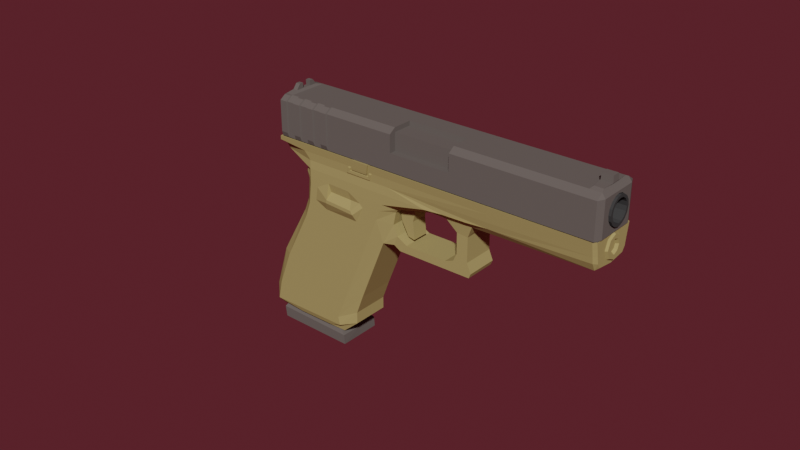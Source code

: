 # Source: glock.blend  (saved by Blender 3.4.6; exported with 4.5.12 LTS)
import bpy
from mathutils import Matrix  # noqa: F401  (used for matrix-valued properties, if any)

bpy.ops.wm.read_factory_settings(use_empty=True)
scene = bpy.context.scene
scene.name = 'Scene'

# ---- materials (node trees are filled in below, after node groups)
mat_material = bpy.data.materials.new('Material')
mat_material.alpha_threshold = 0.0
mat_material.use_transparent_shadow = False
mat_material.diffuse_color = (0.1282, 0.1121, 0.1025, 1.0)
mat_material.metallic = 0.7609
mat_material.line_color = (0.0, 0.0, 0.0, 1.0)
mat_body = bpy.data.materials.new('Body')
mat_body.alpha_threshold = 0.0
mat_body.use_transparent_shadow = False
mat_body.diffuse_color = (0.3757, 0.2952, 0.1182, 1.0)
mat_body.metallic = 0.4348
mat_body.line_color = (0.0, 0.0, 0.0, 1.0)
mat_barrel = bpy.data.materials.new('Barrel')
mat_barrel.use_transparent_shadow = False
mat_barrel.diffuse_color = (0.04696, 0.04696, 0.04696, 1.0)

# ---- material node trees

# ---- world
world_world = bpy.data.worlds.new('World'); scene.world = world_world
world_world.use_nodes = True; world_world.node_tree.nodes.clear()
_N = world_world.node_tree.nodes; _L = world_world.node_tree.links
n0 = _N.new('ShaderNodeOutputWorld'); n0.name = 'World Output'; n0.location = (403, 320)
n1 = _N.new('ShaderNodeVolumePrincipled'); n1.name = 'Principled Volume'; n1.location = (154, 150)
n1.inputs[2].default_value = 0.0
n2 = _N.new('ShaderNodeBackground'); n2.name = 'Background'; n2.location = (203, 320)
n2.inputs[0].default_value = (0.08001, 0.01477, 0.02083, 1.0)
_L.new(n1.outputs[0], n0.inputs[1])
_L.new(n2.outputs[0], n0.inputs[0])
n0.is_active_output = True
world_world.use_eevee_finite_volume = True
world_world.color = (0.05088, 0.05088, 0.05088)
world_world.use_sun_shadow = False
world_world.sun_shadow_jitter_overblur = 0.0

# ---- meshes
me_cube = bpy.data.meshes.new('Cube')
me_cube.from_pydata([(-2.413, -0.6997, -5.98), (-2.388, -0.6583, 0.1499), (-0.5459, -0.6997, -5.28), (-0.4839, -0.6583, 0.3122), (-2.305, -0.8131, -6.125), (-0.2854, -0.8131, -5.372), (-2.316, -0.8131, -6.522), (-0.1762, -0.8131, -5.695), (-2.451, -0.8131, -6.174), (-2.388, -0.5885, 0.1848), (-0.4839, -0.5885, 0.3472), (-2.388, -0.3768, 0.8155), (-0.4839, -0.3768, 0.9778), (-2.388, -0.2284, 0.8155), (-0.4839, -0.2284, 0.9778), (-2.388, -0.1542, 0.5623), (-0.4839, -0.1542, 0.7247), (-2.413, 0.7121, -5.98), (-2.388, 0.6707, 0.1499), (-2.45, 0.006203, -6.177), (-0.1825, 0.006203, -5.715), (-0.5459, 0.7121, -5.28), (-0.4839, 0.6707, 0.3122), (-2.297, 0.006203, -6.505), (-0.2807, 0.006203, -5.39), (-2.305, 0.8255, -6.125), (-0.2854, 0.8255, -5.372), (-2.316, 0.8255, -6.522), (-0.1762, 0.8255, -5.695), (-2.451, 0.8255, -6.174), (-2.388, 0.6009, 0.1848), (-0.4839, 0.6009, 0.3472), (-2.388, 0.3892, 0.8155), (-0.4839, 0.3892, 0.9778), (-2.388, 0.2408, 0.8155), (-0.4839, 0.2408, 0.9778), (-2.388, 0.1666, 0.5623), (-0.4839, 0.1666, 0.7247), (-2.388, 0.006203, 0.5623), (-0.4839, 0.006203, 0.7247), (-2.413, 0.006203, -5.98), (-2.388, 0.006203, 0.1499), (-0.5459, 0.006203, -5.28), (-0.4839, 0.006203, 0.3122), (-2.388, 0.006203, 0.1848), (-0.4839, 0.006203, 0.3472), (-4.119, -0.744, 1.745), (-4.164, -0.744, 1.56), (-3.856, -0.744, 0.3946), (-4.08, -0.9921, 1.595), (-3.772, -0.9921, 0.4295), (4.763, -0.744, 5.409), (4.888, -0.744, 5.294), (5.195, -0.744, 4.128), (4.803, -0.9921, 5.259), (5.111, -0.9921, 4.093), (-4.119, 0.7129, 1.745), (-4.164, 0.7129, 1.56), (-3.856, -0.01555, 0.3946), (-3.856, 0.7129, 0.3946), (-4.08, 0.961, 1.595), (-3.772, 0.961, 0.4295), (4.763, 0.7129, 5.409), (4.888, -0.01555, 5.294), (4.888, 0.7129, 5.294), (5.195, -0.01555, 4.128), (5.195, 0.7129, 4.128), (4.803, 0.961, 5.259), (5.111, 0.961, 4.093), (-3.836, -0.744, 0.3188), (5.151, -0.744, 4.026), (-3.836, 0.7129, 0.3188), (5.151, 0.7129, 4.026), (5.081, -0.4576, 4.563), (4.907, 0.007469, 5.22), (5.033, -0.4973, 4.745), (4.917, -0.1752, 5.184), (4.985, -0.4576, 4.926), (5.149, -0.1752, 4.306), (4.944, -0.3445, 5.081), (5.121, -0.3445, 4.409), (5.158, 0.007469, 4.27), (5.121, 0.3594, 4.409), (5.149, 0.1901, 4.306), (5.081, 0.4725, 4.563), (4.917, 0.1901, 5.184), (4.944, 0.3594, 5.081), (4.985, 0.4725, 4.926), (5.033, 0.5122, 4.745), (5.153, -0.868, 4.111), (-3.814, -0.868, 0.4121), (-3.814, 0.8369, 0.4121), (5.153, 0.8369, 4.111), (5.173, -0.868, 4.034), (-3.794, -0.868, 0.3351), (-3.794, 0.8369, 0.3351), (5.173, 0.8369, 4.034), (1.037, -0.01555, 3.872), (1.037, -0.744, 3.872), (1.077, -0.9921, 3.722), (1.385, -0.9921, 2.556), (-0.6467, -0.01555, 3.177), (-0.6467, -0.744, 3.177), (-0.6071, -0.9921, 3.028), (-0.2992, -0.9921, 1.862), (-0.4532, -0.9921, 2.445), (1.231, -0.9921, 3.139), (1.077, -0.7395, 3.722), (-0.6071, -0.7395, 3.028), (-0.4532, -0.7395, 2.445), (1.231, -0.7395, 3.139), (1.077, -0.02093, 3.722), (-0.6071, -0.02093, 3.028), (2.171, -0.02093, 4.174), (2.171, -0.7395, 4.174), (-1.675, -0.7395, 2.587), (-1.675, -0.02093, 2.587), (1.077, 0.6309, 3.722), (-0.6071, 0.6309, 3.028), (2.171, 0.6309, 4.174), (-1.675, 0.6309, 2.587), (-2.817, -0.744, 2.282), (-3.212, -0.9921, 1.953), (-2.904, -0.9921, 0.7876), (-2.995, -0.9921, 2.043), (-2.778, -0.9921, 2.132), (-2.47, -0.9921, 0.9667), (-3.685, -0.744, 1.924), (-3.646, -0.9921, 1.774), (-3.338, -0.9921, 0.6086), (-2.6, -0.744, 2.372), (-2.56, -0.9921, 2.222), (-2.253, -0.9921, 1.056), (-3.468, -0.744, 2.014), (-3.429, -0.9921, 1.864), (-3.121, -0.9921, 0.6981), (-3.251, -0.744, 2.103), (-2.687, -0.9921, 0.8771), (-3.863, -0.9921, 1.685), (-3.555, -0.9921, 0.519), (-3.034, -0.744, 2.193), (-3.902, -0.744, 1.834), (-3.914, -0.8307, 1.827), (-2.577, -1.05, 2.234), (-2.612, -0.8301, 2.367), (-3.173, -1.05, 0.8439), (-2.77, -1.05, 2.155), (-3.446, -1.05, 1.875), (-3.481, -0.8303, 2.008), (-2.304, -1.05, 1.201), (-2.805, -0.8301, 2.288), (-3.608, -1.049, 0.6666), (-2.931, -1.05, 0.9423), (-3.239, -0.83, 2.109), (-3.673, -0.8303, 1.929), (-3.88, -1.049, 1.695), (-3.204, -1.05, 1.976), (-3.365, -1.05, 0.7647), (-3.012, -1.05, 2.055), (-3.799, -1.049, 0.5877), (-3.638, -1.05, 1.796), (-2.497, -1.05, 1.122), (-2.738, -1.05, 1.022), (-4.106, -0.8307, 1.748), (-3.047, -0.83, 2.188), (-4.071, -1.049, 1.616), (-3.893, 0.7129, 1.838), (-3.896, -0.01555, 1.837), (-4.09, -0.4683, 1.836), (-4.09, 0.4372, 1.836), (-3.965, -0.4683, 1.887), (-3.96, 0.4372, 1.889), (-4.135, -0.3228, 2.006), (-4.135, 0.1388, 2.006), (-4.135, 0.2917, 2.006), (-4.01, -0.3228, 2.058), (-4.005, 0.2917, 2.06), (-4.135, -0.1699, 2.006), (-4.01, -0.1699, 2.058), (-4.005, 0.1388, 2.06), (-4.09, 0.1455, 1.836), (-4.09, -0.1766, 1.836), (-3.963, -0.1766, 1.888), (-3.961, 0.1455, 1.889), (4.721, -0.5969, 5.451), (4.463, -0.744, 5.285), (4.463, 0.7129, 5.285), (4.463, -0.01555, 5.285), (4.721, 0.5893, 5.451), (4.476, 0.5893, 5.35), (4.476, -0.5969, 5.35), (4.745, 0.1357, 5.48), (4.444, -0.1668, 5.356), (4.745, -0.1668, 5.48), (4.444, 0.1357, 5.356), (4.679, 0.1255, 5.685), (4.399, -0.1566, 5.569), (4.679, -0.1566, 5.685), (4.399, 0.1255, 5.569), (-4.119, -0.01555, 1.745), (-3.848, -0.9939, 0.3565), (-1.546, -0.9444, 1.02), (-3.823, -0.6995, 0.08034), (-3.639, -0.6527, -0.1107), (-1.413, -0.9268, 0.9847), (-3.24, -0.9939, 0.6081), (-3.005, -0.9444, 0.4177), (-1.433, -0.9939, 1.357), (-3.834, -0.9662, 0.2038), (-0.9467, -0.9268, 1.177), (-3.226, -0.9662, 0.4548), (-2.762, -0.9176, 0.217), (-1.551, -0.9176, 0.7168), (-0.8996, -0.9444, 1.286), (-1.455, -0.9444, 1.057), (-0.9007, -0.9211, 1.154), (-1.457, -0.9211, 0.9246), (-0.8083, -0.9444, 1.324), (-1.418, -0.9444, 1.071), (-0.9512, -0.9444, 1.263), (-0.812, -0.9176, 1.021), (2.571, -0.8918, 2.417), (-2.433, -0.946, -1.286), (2.608, -0.8339, 2.186), (2.524, -0.9444, 2.698), (0.9033, -0.9415, 1.418), (-0.2706, -0.946, 0.5576), (-2.611, -0.946, -0.3265), (-2.687, -0.9428, -0.05492), (-2.558, -0.946, -0.5332), (-2.316, -0.946, -0.5151), (-2.256, -0.946, -0.9847), (-1.856, -1.093, -0.5967), (-1.85, -1.093, -0.7186), (-1.064, -1.093, -0.335), (-0.9667, -1.093, -0.4304), (-0.9131, -0.946, 0.03838), (-0.7918, -0.946, -0.04134), (-2.0, -0.946, -0.09561), (-1.368, -0.946, 0.1431), (-1.229, -0.8844, -0.1249), (-1.887, -0.8844, -0.3657), (-1.856, -0.946, -1.048), (-0.8575, -0.946, -0.6672), (-0.5714, -0.946, -4.705), (-2.441, -0.946, -1.861), (-2.68, -0.946, -3.783), (-2.722, -0.946, -5.164), (-2.658, -0.946, -5.885), (-0.4437, -0.946, -4.964), (-0.5104, -0.946, -3.638), (-0.2855, -0.946, 0.2965), (-0.3073, -0.946, -0.08507), (-0.3461, -0.946, -0.7624), (-1.803, -0.8771, -5.72), (-0.8177, -0.8771, -5.316), (2.719, -0.6451, 1.985), (2.155, -0.6424, 1.739), (2.13, -0.5917, 1.29), (2.348, -0.5917, 0.4663), (2.544, -0.5917, 0.1871), (2.534, -0.5917, 0.01398), (0.477, -0.5917, -0.8344), (0.2619, -0.5917, -0.7719), (-0.0118, -0.7011, -0.9143), (-0.1492, -0.7011, -4.197), (-0.1294, -0.7011, -3.443), (-0.04349, -0.7011, -4.597), (-0.3618, -0.7011, -5.277), (-2.484, -0.7011, -6.115), (-2.996, -0.5775, -0.2502), (-2.781, -0.7011, -0.5878), (-2.888, -0.7011, -0.4193), (-2.637, -0.7011, -1.35), (-2.975, -0.7011, -3.923), (-2.943, -0.7011, -5.541), (-2.839, -0.7011, -5.882), (0.271, -0.5917, -0.4075), (0.6127, -0.5917, -0.487), (1.769, -0.5917, -0.009885), (1.977, -0.5917, 0.2071), (1.998, -0.5917, 0.5043), (1.815, -0.5917, 1.197), (1.434, -0.6424, 1.429), (0.9707, -0.5917, 1.216), (0.0866, -0.5917, 0.5253), (0.06354, -0.5917, -0.1111), (5.077, -0.9543, 4.042), (5.348, -0.7466, 3.402), (5.321, -0.7007, 3.125), (5.256, -0.8307, 3.368), (5.169, -0.8884, 4.08), (5.137, -0.9102, 3.817), (5.199, -0.8657, 3.582), (5.289, -0.7883, 3.623), (5.228, -0.836, 3.857), (5.277, -0.4252, 3.664), (5.355, -0.2912, 3.369), (5.388, -0.6299, 3.248), (5.0, -0.1375, 5.107), (5.021, -0.2684, 5.028), (5.052, -0.3558, 4.909), (5.089, -0.3865, 4.768), (5.127, -0.3558, 4.628), (5.158, -0.2684, 4.508), (5.179, -0.1375, 4.429), (4.977, -0.1696, 5.193), (5.004, -0.3336, 5.094), (5.043, -0.4432, 4.944), (5.089, -0.4817, 4.768), (5.136, -0.4432, 4.592), (5.175, -0.3336, 4.443), (5.202, -0.1696, 4.343), (1.096, -0.1375, 3.497), (1.117, -0.2684, 3.417), (1.148, -0.3558, 3.298), (1.185, -0.3865, 3.158), (1.222, -0.3558, 3.017), (1.254, -0.2684, 2.898), (1.275, -0.1375, 2.818), (1.073, -0.1696, 3.583), (1.099, -0.3336, 3.483), (1.139, -0.4432, 3.334), (1.185, -0.4817, 3.158), (1.232, -0.4432, 2.982), (1.271, -0.3336, 2.832), (1.298, -0.1696, 2.732), (5.2, -0.2912, 3.958), (-0.9661, -0.9939, 1.55), (2.477, -0.9939, 2.97), (-3.24, -0.846, 0.6081), (-1.433, -0.846, 1.357), (-0.9661, -0.846, 1.55), (2.477, -0.8108, 2.97), (5.077, -0.8143, 4.042), (-3.763, -0.8108, 0.3925), (-3.255, -0.846, 0.6632), (-1.447, -0.846, 1.412), (-0.9806, -0.846, 1.605), (2.463, -0.846, 3.025), (5.063, -0.7947, 4.098), (-3.778, -0.846, 0.4476), (-2.659, -0.7011, -1.857), (1.383, -0.8799, 1.634), (0.021, -0.5917, 0.3652), (2.069, -0.8825, 1.941), (-1.531, -0.9659, 0.9721), (-1.534, -0.9475, 0.7778), (-0.8863, -0.9676, 1.247), (-1.472, -0.9659, 0.9963), (-0.8854, -0.9512, 1.148), (-1.472, -0.951, 0.9049), (-0.8219, -0.9676, 1.274), (-0.8245, -0.9458, 1.061), (-1.413, -0.9723, 0.9847), (-1.433, -1.039, 1.357), (-0.9467, -0.9723, 1.177), (-1.418, -0.9899, 1.071), (-0.9512, -0.9899, 1.263), (-0.9661, -1.039, 1.55), (-1.437, -1.042, 1.375), (-0.9707, -1.042, 1.567), (-1.437, -0.9113, 1.375), (-0.9707, -0.9113, 1.567), (5.335, -0.3818, 3.687), (5.405, -0.2606, 3.421), (5.264, -0.2606, 3.954), (5.333, -0.2392, 3.695), (5.377, -0.163, 3.527), (5.289, -0.163, 3.862), (5.262, -0.1772, 3.663), (5.294, -0.1212, 3.54), (5.229, -0.1212, 3.786), (-0.2857, -0.9444, 1.54), (-0.2813, -0.9176, 1.24), (-0.2904, -0.9939, 1.828), (-0.2855, -0.9419, 0.93), (-0.2939, -0.6248, -2.833), (-2.643, -0.6248, -3.76), (-3.848, 1.009, 0.3565), (-1.546, 0.9594, 1.02), (-3.823, 0.7145, 0.08034), (-3.639, 0.6676, -0.1107), (-1.413, 0.9418, 0.9847), (-3.24, 1.009, 0.6081), (-3.005, 0.9594, 0.4177), (-1.433, 1.009, 1.357), (-3.834, 0.9811, 0.2038), (-0.9467, 0.9418, 1.177), (-3.226, 0.9811, 0.4548), (-2.762, 0.9325, 0.217), (-1.551, 0.9325, 0.7168), (-0.8996, 0.9594, 1.286), (-1.455, 0.9594, 1.057), (-0.9007, 0.936, 1.154), (-1.457, 0.936, 0.9246), (-0.8083, 0.9594, 1.324), (-1.418, 0.9594, 1.071), (-0.9512, 0.9594, 1.263), (-0.812, 0.9325, 1.021), (2.571, 0.9067, 2.417), (-2.433, 0.9609, -1.286), (2.608, 0.8489, 2.186), (2.524, 0.9594, 2.698), (0.9033, 0.9564, 1.418), (-0.2706, 0.9609, 0.5576), (-2.611, 0.9609, -0.3265), (-2.687, 0.9578, -0.05492), (-2.558, 0.9609, -0.5332), (-2.316, 0.9609, -0.5151), (-2.256, 0.9609, -0.9847), (-1.856, 1.108, -0.5967), (-1.85, 1.108, -0.7186), (-1.064, 1.108, -0.335), (-0.9667, 1.108, -0.4304), (-0.9131, 0.9609, 0.03838), (-0.7918, 0.9609, -0.04134), (-2.0, 0.9609, -0.09561), (-1.368, 0.9609, 0.1431), (-1.229, 0.8993, -0.1249), (-1.887, 0.8993, -0.3657), (-1.856, 0.9609, -1.048), (-0.8575, 0.9609, -0.6672), (-0.5714, 0.9609, -4.705), (-2.441, 0.9609, -1.861), (-2.68, 0.9609, -3.783), (-2.722, 0.9609, -5.164), (-2.658, 0.9609, -5.885), (-0.4437, 0.9609, -4.964), (-0.5104, 0.9609, -3.638), (-0.2855, 0.9609, 0.2965), (-0.3073, 0.9609, -0.08507), (-0.3461, 0.9609, -0.7624), (-1.803, 0.892, -5.72), (-0.8177, 0.892, -5.316), (2.719, 0.66, 1.985), (2.155, 0.6574, 1.739), (2.13, 0.6067, 1.29), (2.348, 0.6067, 0.4663), (2.544, 0.6067, 0.1871), (2.534, 0.6067, 0.01398), (0.477, 0.6067, -0.8344), (0.2619, 0.6067, -0.7719), (-0.0118, 0.716, -0.9143), (-0.1492, 0.716, -4.197), (-0.1294, 0.716, -3.443), (-0.04349, 0.716, -4.597), (-0.3618, 0.716, -5.277), (-2.484, 0.716, -6.115), (-2.996, 0.5924, -0.2502), (-2.781, 0.716, -0.5878), (-2.888, 0.716, -0.4193), (-2.637, 0.716, -1.35), (-2.975, 0.716, -3.923), (-2.943, 0.716, -5.541), (-2.839, 0.716, -5.882), (0.271, 0.6067, -0.4075), (0.6127, 0.6067, -0.487), (1.769, 0.6067, -0.009885), (1.977, 0.6067, 0.2071), (1.998, 0.6067, 0.5043), (1.815, 0.6067, 1.197), (1.434, 0.6574, 1.429), (0.9707, 0.6067, 1.216), (0.0866, 0.6067, 0.5253), (0.06354, 0.6067, -0.1111), (5.077, 0.9693, 4.042), (5.348, 0.7616, 3.402), (5.321, 0.7156, 3.125), (5.256, 0.8456, 3.368), (5.169, 0.9034, 4.08), (5.137, 0.9251, 3.817), (5.199, 0.8806, 3.582), (5.289, 0.8033, 3.623), (5.228, 0.8509, 3.857), (5.277, 0.4401, 3.664), (5.355, 0.3062, 3.369), (5.387, 0.007469, 3.247), (5.388, 0.6448, 3.248), (5.342, 0.007469, 3.046), (5.408, 0.007469, 3.172), (2.754, 0.007469, 1.936), (4.993, 0.007469, 5.135), (5.0, 0.1525, 5.107), (5.021, 0.2833, 5.028), (5.052, 0.3707, 4.909), (5.089, 0.4014, 4.768), (5.127, 0.3707, 4.628), (5.158, 0.2833, 4.508), (5.179, 0.1525, 4.429), (5.186, 0.007469, 4.401), (4.968, 0.007469, 5.228), (4.977, 0.1845, 5.193), (5.004, 0.3485, 5.094), (5.043, 0.4581, 4.944), (5.089, 0.4966, 4.768), (5.136, 0.4581, 4.592), (5.175, 0.3485, 4.443), (5.202, 0.1845, 4.343), (5.211, 0.007469, 4.308), (1.088, 0.00747, 3.525), (1.096, 0.1525, 3.497), (1.117, 0.2833, 3.417), (1.148, 0.3707, 3.298), (1.185, 0.4014, 3.158), (1.222, 0.3707, 3.017), (1.254, 0.2833, 2.898), (1.275, 0.1525, 2.818), (1.282, 0.00747, 2.791), (1.064, 0.00747, 3.618), (1.073, 0.1845, 3.583), (1.099, 0.3485, 3.483), (1.139, 0.4581, 3.334), (1.185, 0.4966, 3.158), (1.232, 0.4581, 2.982), (1.271, 0.3485, 2.832), (1.298, 0.1845, 2.732), (1.307, 0.00747, 2.697), (5.167, 0.007469, 4.08), (5.2, 0.3062, 3.958), (-0.9661, 1.009, 1.55), (2.477, 1.009, 2.97), (-3.24, 0.8609, 0.6081), (-1.433, 0.8609, 1.357), (-0.9661, 0.8609, 1.55), (2.477, 0.8258, 2.97), (5.077, 0.8292, 4.042), (5.077, 0.007469, 4.043), (-3.848, 0.00747, 0.3565), (-3.763, 0.8258, 0.3925), (-3.76, 0.00747, 0.3925), (2.503, 0.007469, 2.981), (-0.9839, 0.00747, 1.543), (-3.255, 0.8609, 0.6632), (-1.447, 0.8609, 1.412), (-0.9806, 0.8609, 1.605), (2.463, 0.8609, 3.025), (5.063, 0.8097, 4.098), (-3.778, 0.8609, 0.4476), (2.169, 0.007469, 1.686), (2.13, 0.007469, 1.29), (2.348, 0.007469, 0.4663), (2.544, 0.007469, 0.1871), (2.534, 0.007469, 0.01398), (0.271, 0.00747, -0.4075), (0.6127, 0.00747, -0.487), (1.769, 0.00747, -0.009885), (1.977, 0.00747, 0.2071), (1.998, 0.00747, 0.5043), (1.815, 0.00747, 1.197), (1.434, 0.00747, 1.429), (0.9707, 0.00747, 1.216), (0.0866, 0.00747, 0.5253), (0.06354, 0.00747, -0.1111), (0.477, 0.00747, -0.8344), (0.2619, 0.00747, -0.7719), (-0.0118, 0.00747, -0.9143), (-0.1492, 0.00747, -4.197), (-0.1294, 0.00747, -3.443), (-0.04349, 0.00747, -4.597), (-0.3618, 0.00747, -5.277), (-3.823, 0.00747, 0.08034), (-3.639, 0.00747, -0.1107), (-2.484, 0.00747, -6.115), (-2.996, 0.00747, -0.2502), (-2.781, 0.00747, -0.5878), (-2.888, 0.00747, -0.4193), (-2.637, 0.00747, -1.35), (-2.975, 0.00747, -3.923), (-2.943, 0.00747, -5.541), (-2.839, 0.00747, -5.882), (-2.659, 0.00747, -1.857), (-2.659, 0.716, -1.857), (1.383, 0.8949, 1.634), (0.021, 0.6067, 0.3652), (0.021, 0.00747, 0.3652), (2.069, 0.8974, 1.941), (-1.531, 0.9809, 0.9721), (-1.534, 0.9625, 0.7778), (-0.8863, 0.9826, 1.247), (-1.472, 0.9809, 0.9963), (-0.8854, 0.9661, 1.148), (-1.472, 0.9659, 0.9049), (-0.8219, 0.9826, 1.274), (-0.8245, 0.9608, 1.061), (-1.413, 0.9872, 0.9847), (-1.433, 1.054, 1.357), (-0.9467, 0.9872, 1.177), (-1.418, 1.005, 1.071), (-0.9512, 1.005, 1.263), (-0.9661, 1.054, 1.55), (-1.437, 1.057, 1.375), (-0.9707, 1.057, 1.567), (-1.437, 0.9262, 1.375), (-0.9707, 0.9262, 1.567), (-3.773, 0.00747, 0.4384), (5.335, 0.3968, 3.687), (5.405, 0.2755, 3.421), (5.434, 0.007469, 3.311), (5.235, 0.007469, 4.064), (5.264, 0.2755, 3.954), (5.333, 0.2541, 3.695), (5.377, 0.1779, 3.527), (5.397, 0.007469, 3.451), (5.272, 0.007469, 3.924), (5.289, 0.1779, 3.862), (5.262, 0.1921, 3.663), (5.294, 0.1361, 3.54), (5.309, 0.007469, 3.484), (5.217, 0.007469, 3.832), (5.229, 0.1361, 3.786), (-0.2857, 0.9594, 1.54), (-0.2813, 0.9325, 1.24), (-0.2904, 1.009, 1.828), (-0.2855, 0.9568, 0.93), (-0.2939, 0.6397, -2.833), (-2.643, 0.6397, -3.76), (-0.2939, 0.00747, -2.833), (-2.643, 0.00747, -3.76), (1.135, -0.7395, 3.746), (-0.6654, -0.7395, 3.004), (-0.4801, -0.7395, 2.302), (1.32, -0.7395, 3.045), (1.135, 0.1595, 3.746), (-0.6654, 0.1595, 3.004), (-0.137, -0.3271, 0.6679), (0.158, -0.3271, 0.01753), (0.4661, -0.3271, -0.3456), (0.6584, -0.3271, -0.316), (0.4566, -0.3271, 0.2615), (0.4113, -0.3271, 1.072), (-0.137, 0.2963, 0.6679), (0.158, 0.2963, 0.01753), (0.4661, 0.2963, -0.3456), (0.6584, 0.2963, -0.316), (0.4566, 0.2963, 0.2615), (0.4113, 0.2963, 1.072), (-0.137, -0.01542, 0.6679), (0.158, -0.01542, 0.01753), (0.4661, -0.01542, -0.3456), (0.6584, -0.01542, -0.316), (0.4566, -0.01542, 0.2615), (0.4113, -0.01542, 1.072)], [], [(6, 23, 20, 7), (8, 19, 23, 6), (2, 3, 1, 0), (7, 20, 24, 5), (5, 4, 6, 7), (5, 2, 0, 4), (1, 3, 10, 9), (9, 10, 12, 11), (11, 12, 14, 13), (13, 14, 16, 15), (15, 16, 39, 38), (10, 16, 14, 12), (11, 13, 15, 9), (0, 1, 41, 40), (1, 9, 44, 41), (10, 3, 43, 45), (3, 2, 42, 43), (16, 10, 45, 39), (38, 44, 9, 15), (24, 42, 2, 5), (8, 0, 40, 19), (27, 28, 20, 23), (29, 27, 23, 19), (21, 17, 18, 22), (28, 26, 24, 20), (26, 28, 27, 25), (26, 25, 17, 21), (18, 30, 31, 22), (30, 32, 33, 31), (32, 34, 35, 33), (34, 36, 37, 35), (36, 38, 39, 37), (31, 33, 35, 37), (32, 30, 36, 34), (17, 40, 41, 18), (18, 41, 44, 30), (31, 45, 43, 22), (22, 43, 42, 21), (37, 39, 45, 31), (38, 36, 30, 44), (24, 26, 21, 42), (29, 19, 40, 17), (46, 47, 49), (47, 48, 90, 50, 49), (63, 74, 76, 79, 77, 75, 73, 80, 78, 81, 65, 53, 52), (51, 54, 52), (52, 53, 89, 55, 54), (56, 60, 57), (57, 60, 61, 91, 59), (63, 64, 66, 65, 81, 83, 82, 84, 88, 87, 86, 85, 74), (62, 67, 64), (64, 67, 68, 92, 66), (97, 98, 185, 187), (98, 99, 54, 51, 185), (99, 106, 100, 55, 54), (56, 166, 186, 62, 67, 60), (60, 67, 68, 61), (90, 94, 93, 89), (92, 96, 95, 91), (48, 58, 59, 71, 69), (96, 92, 89, 93, 70, 72), (91, 95, 71, 59), (48, 69, 94, 90), (99, 107, 110, 106), (105, 109, 108, 103), (141, 170, 168, 46), (101, 102, 108, 112), (98, 97, 111, 107), (104, 100, 106, 105), (101, 112, 111, 97), (103, 108, 102), (99, 98, 107), (109, 105, 106, 110), (111, 113, 114, 107), (108, 115, 116, 112), (116, 120, 118, 112), (111, 117, 119, 113), (112, 118, 117, 111), (134, 135, 123, 122), (124, 137, 126, 125), (138, 139, 129, 128), (127, 141, 138, 128), (130, 144, 143, 131), (121, 150, 144, 130), (137, 162, 152, 123), (136, 133, 134, 122), (131, 103, 102, 130), (146, 143, 144, 150), (122, 156, 153, 136), (141, 142, 155, 138), (121, 140, 124, 125), (140, 164, 158, 124), (161, 149, 143, 146), (133, 148, 147, 134), (50, 159, 165, 49), (128, 160, 154, 127), (124, 158, 162, 137), (134, 147, 145, 135), (136, 153, 164, 140), (129, 157, 160, 128), (138, 155, 151, 139), (125, 146, 150, 121), (49, 165, 163, 46), (163, 165, 155, 142), (123, 152, 156, 122), (159, 151, 155, 165), (46, 163, 142, 141), (160, 147, 148, 154), (157, 145, 147, 160), (153, 156, 158, 164), (135, 145, 157, 129), (127, 154, 148, 133), (139, 151, 159, 50), (132, 149, 161, 126), (131, 143, 149, 132), (152, 162, 158, 156), (126, 161, 146, 125), (178, 182, 181, 177), (141, 127, 133, 136, 140, 121, 130, 102, 101, 167), (97, 187, 186, 166, 167, 101), (169, 174, 176, 171), (183, 180, 181, 182), (167, 166, 171, 183), (56, 169, 171, 166), (173, 180, 183, 179), (181, 168, 172, 177), (174, 173, 179, 176), (170, 175, 172, 168), (174, 169, 180, 173), (175, 178, 177, 172), (183, 171, 176, 179), (170, 182, 178, 175), (188, 189, 194, 191), (62, 188, 184, 51), (51, 184, 190, 185), (184, 193, 192, 190), (192, 196, 198, 194), (193, 191, 195, 197), (186, 189, 188, 62), (194, 198, 195, 191), (193, 197, 196, 192), (196, 197, 195, 198), (63, 52, 51, 62, 64), (186, 187, 194, 189), (194, 187, 192), (185, 190, 192, 187), (48, 47, 57, 59), (167, 182, 170, 141), (183, 182, 167), (47, 46, 199, 56, 57), (46, 168, 181, 199), (56, 199, 180, 169), (181, 180, 199), (131, 132, 104, 103), (90, 89, 53, 48), (61, 68, 92, 91), (373, 217, 220, 374), (228, 227, 226, 376), (224, 373, 374, 221), (207, 205, 210, 206, 201, 214, 218), (208, 210, 205, 200), (201, 206, 211, 212), (226, 225, 376), (226, 239, 236, 251), (238, 227, 229, 230), (238, 241, 240, 239), (234, 236, 239, 240), (232, 234, 240, 241), (232, 241, 238, 230), (222, 231, 230, 229), (231, 233, 232, 230), (233, 235, 234, 232), (235, 237, 236, 234), (237, 252, 251, 236), (243, 253, 252, 237), (237, 235, 243), (233, 231, 242), (235, 233, 242, 243), (222, 245, 242, 231), (242, 245, 253, 243), (244, 250, 246, 247), (248, 249, 244, 247), (249, 248, 254, 255), (257, 283, 282, 258), (258, 282, 281, 259), (259, 281, 280, 260), (260, 280, 279, 261), (261, 279, 278, 262), (262, 278, 277, 263), (264, 263, 277, 286), (224, 292, 287, 329), (289, 298, 288, 290), (221, 293, 292, 224), (223, 290, 293, 221), (295, 292, 293, 294), (291, 287, 292, 295), (290, 288, 294, 293), (223, 256, 289, 290), (289, 479, 480, 298), (481, 479, 289, 256), (307, 306, 320, 321), (303, 317, 316, 302), (308, 307, 321, 322), (304, 318, 317, 303), (309, 308, 322, 323), (305, 319, 318, 304), (310, 309, 323, 324), (490, 508, 319, 305), (311, 310, 324, 325), (312, 311, 325, 326), (499, 312, 326, 517), (299, 313, 500, 482), (300, 314, 313, 299), (301, 315, 314, 300), (306, 491, 509, 320), (302, 316, 315, 301), (287, 334, 333, 329), (207, 328, 332, 331), (329, 333, 332, 328, 375), (205, 207, 331, 330), (518, 291, 295, 327), (295, 294, 296, 327), (288, 297, 296, 294), (477, 297, 288, 298, 480), (518, 527, 334, 291), (287, 291, 334), (335, 200, 205, 330), (528, 200, 335, 530), (333, 334, 527, 531), (532, 332, 333, 531), (332, 333, 339, 338), (330, 331, 337, 336), (333, 334, 340, 339), (331, 332, 338, 337), (335, 330, 336, 341), (259, 541, 540, 258), (258, 540, 539, 257), (261, 543, 542, 260), (260, 542, 541, 259), (257, 539, 481, 256), (278, 545, 544, 277), (284, 285, 552, 551), (282, 549, 548, 281), (279, 546, 545, 278), (286, 553, 575, 344), (283, 550, 549, 282), (280, 547, 546, 279), (277, 544, 553, 286), (283, 284, 551, 550), (281, 548, 547, 280), (267, 268, 560, 559), (264, 556, 555, 263), (264, 253, 250, 266), (245, 246, 250, 253), (266, 265, 557, 558), (265, 267, 559, 557), (263, 555, 554, 262), (202, 561, 562, 203), (274, 568, 569, 275), (270, 564, 566, 272), (275, 569, 570, 276), (271, 565, 567, 273), (203, 562, 564, 270), (269, 276, 570, 563), (571, 342, 273, 567), (272, 566, 565, 271), (262, 554, 543, 261), (208, 200, 528, 561, 202), (208, 202, 206, 210), (203, 211, 206, 202), (228, 211, 203, 270), (227, 228, 270, 272), (229, 227, 272, 271), (222, 229, 271, 273), (247, 246, 274, 275), (248, 247, 275, 276), (274, 342, 571, 568), (245, 222, 273, 342), (246, 245, 342, 274), (255, 268, 267, 249), (254, 269, 268, 255), (248, 276, 269, 254), (249, 267, 265, 244), (244, 265, 266, 250), (209, 215, 213, 219), (556, 264, 266, 558), (252, 253, 264, 286), (552, 285, 344, 575), (252, 286, 344, 251), (251, 344, 285, 226), (226, 285, 284, 225), (225, 284, 283, 343), (283, 257, 345, 343), (223, 345, 257, 256), (209, 204, 216, 215), (204, 218, 214, 216), (213, 348, 352, 217), (212, 220, 353, 347), (216, 351, 350, 215), (201, 212, 347, 346), (217, 352, 353, 220), (215, 350, 348, 213), (216, 214, 349, 351), (214, 201, 346, 349), (346, 347, 353, 352, 348, 350, 351, 349), (218, 204, 354, 357), (207, 218, 357, 355), (209, 356, 354, 204), (219, 358, 356, 209), (328, 359, 358, 219), (328, 207, 355, 359), (356, 358, 357, 354), (357, 358, 359, 355), (355, 359, 361, 360), (360, 361, 363, 362), (355, 360, 362, 207), (361, 359, 328, 363), (328, 332, 338, 363), (331, 207, 362, 337), (530, 335, 341, 595), (482, 491, 306, 299), (299, 306, 307, 300), (300, 307, 308, 301), (301, 308, 309, 302), (302, 309, 310, 303), (303, 310, 311, 304), (304, 311, 312, 305), (305, 312, 499, 490), (297, 365, 364, 296), (477, 598, 365, 297), (296, 364, 366, 327), (327, 366, 599, 518), (366, 369, 604, 599), (365, 368, 367, 364), (364, 367, 369, 366), (598, 603, 368, 365), (369, 372, 609, 604), (368, 371, 370, 367), (367, 370, 372, 369), (603, 608, 371, 368), (370, 371, 608, 609, 372), (217, 373, 375, 328, 219, 213), (224, 329, 375, 373), (221, 374, 376, 225, 343, 345, 223), (269, 563, 618, 378), (560, 268, 377, 617), (269, 378, 377, 268), (611, 612, 399, 396), (407, 614, 405, 406), (403, 400, 612, 611), (386, 397, 393, 380, 385, 389, 384), (387, 379, 384, 389), (405, 614, 404), (405, 430, 415, 418), (417, 409, 408, 406), (417, 418, 419, 420), (413, 419, 418, 415), (411, 420, 419, 413), (411, 409, 417, 420), (401, 408, 409, 410), (410, 409, 411, 412), (412, 411, 413, 414), (414, 413, 415, 416), (416, 415, 430, 431), (422, 416, 431, 432), (416, 422, 414), (412, 421, 410), (414, 422, 421, 412), (401, 410, 421, 424), (421, 422, 432, 424), (423, 426, 425, 429), (427, 426, 423, 428), (428, 434, 433, 427), (436, 437, 461, 462), (437, 438, 460, 461), (438, 439, 459, 460), (439, 440, 458, 459), (440, 441, 457, 458), (441, 442, 456, 457), (443, 465, 456, 442), (403, 521, 466, 471), (468, 469, 467, 478), (400, 403, 471, 472), (402, 400, 472, 469), (474, 473, 472, 471), (470, 474, 471, 466), (469, 472, 473, 467), (402, 469, 468, 435), (468, 478, 480, 479), (481, 435, 468, 479), (493, 511, 510, 492), (487, 486, 504, 505), (494, 512, 511, 493), (488, 487, 505, 506), (495, 513, 512, 494), (489, 488, 506, 507), (496, 514, 513, 495), (490, 489, 507, 508), (497, 515, 514, 496), (498, 516, 515, 497), (499, 517, 516, 498), (483, 482, 500, 501), (484, 483, 501, 502), (485, 484, 502, 503), (492, 510, 509, 491), (486, 485, 503, 504), (466, 521, 525, 526), (386, 523, 524, 520), (521, 613, 520, 524, 525), (384, 522, 523, 386), (518, 519, 474, 470), (474, 519, 475, 473), (467, 473, 475, 476), (477, 480, 478, 467, 476), (518, 470, 526, 527), (466, 526, 470), (529, 522, 384, 379), (528, 530, 529, 379), (525, 531, 527, 526), (532, 531, 525, 524), (524, 535, 536, 525), (522, 533, 534, 523), (525, 536, 537, 526), (523, 534, 535, 524), (529, 538, 533, 522), (438, 437, 540, 541), (437, 436, 539, 540), (440, 439, 542, 543), (439, 438, 541, 542), (436, 435, 481, 539), (457, 456, 544, 545), (463, 551, 552, 464), (461, 460, 548, 549), (458, 457, 545, 546), (465, 574, 575, 553), (462, 461, 549, 550), (459, 458, 546, 547), (456, 465, 553, 544), (462, 550, 551, 463), (460, 459, 547, 548), (446, 559, 560, 447), (443, 442, 555, 556), (443, 445, 429, 432), (424, 432, 429, 425), (445, 558, 557, 444), (444, 557, 559, 446), (442, 441, 554, 555), (381, 382, 562, 561), (453, 454, 569, 568), (449, 451, 566, 564), (454, 455, 570, 569), (450, 452, 567, 565), (382, 449, 564, 562), (448, 563, 570, 455), (571, 567, 452, 572), (451, 450, 565, 566), (441, 440, 543, 554), (387, 381, 561, 528, 379), (387, 389, 385, 381), (382, 381, 385, 390), (407, 449, 382, 390), (406, 451, 449, 407), (408, 450, 451, 406), (401, 452, 450, 408), (426, 454, 453, 425), (427, 455, 454, 426), (453, 568, 571, 572), (424, 572, 452, 401), (425, 453, 572, 424), (434, 428, 446, 447), (433, 434, 447, 448), (427, 433, 448, 455), (428, 423, 444, 446), (423, 429, 445, 444), (388, 398, 392, 394), (556, 558, 445, 443), (431, 465, 443, 432), (552, 575, 574, 464), (431, 430, 574, 465), (430, 405, 464, 574), (405, 404, 463, 464), (404, 573, 462, 463), (462, 573, 576, 436), (402, 435, 436, 576), (388, 394, 395, 383), (383, 395, 393, 397), (392, 396, 583, 579), (391, 578, 584, 399), (395, 394, 581, 582), (380, 577, 578, 391), (396, 399, 584, 583), (394, 392, 579, 581), (395, 582, 580, 393), (393, 580, 577, 380), (577, 580, 582, 581, 579, 583, 584, 578), (397, 588, 585, 383), (386, 586, 588, 397), (388, 383, 585, 587), (398, 388, 587, 589), (520, 398, 589, 590), (520, 590, 586, 386), (587, 585, 588, 589), (588, 586, 590, 589), (586, 591, 592, 590), (591, 593, 594, 592), (586, 386, 593, 591), (592, 594, 520, 590), (520, 594, 535, 524), (523, 534, 593, 386), (530, 595, 538, 529), (482, 483, 492, 491), (483, 484, 493, 492), (484, 485, 494, 493), (485, 486, 495, 494), (486, 487, 496, 495), (487, 488, 497, 496), (488, 489, 498, 497), (489, 490, 499, 498), (476, 475, 596, 597), (477, 476, 597, 598), (475, 519, 600, 596), (519, 518, 599, 600), (600, 599, 604, 605), (597, 596, 601, 602), (596, 600, 605, 601), (598, 597, 602, 603), (605, 604, 609, 610), (602, 601, 606, 607), (601, 605, 610, 606), (603, 602, 607, 608), (606, 610, 609, 608, 607), (396, 392, 398, 520, 613, 611), (403, 611, 613, 521), (400, 402, 576, 573, 404, 614, 612), (448, 616, 618, 563), (560, 617, 615, 447), (448, 447, 615, 616), (623, 624, 620, 619), (621, 622, 619, 620), (380, 391, 390, 385), (407, 390, 391, 399, 612, 614), (211, 228, 376, 374, 220, 212), (625, 626, 629, 630), (629, 626, 627, 628), (627, 639, 640, 628), (625, 637, 638, 626), (629, 641, 642, 630), (626, 638, 639, 627), (628, 640, 641, 629), (630, 642, 637, 625), (631, 636, 635, 632), (635, 634, 633, 632), (637, 638, 641, 642), (641, 638, 639, 640), (633, 634, 640, 639), (631, 632, 638, 637), (635, 636, 642, 641), (632, 633, 639, 638), (634, 635, 641, 640), (636, 631, 637, 642), (500, 509, 510, 501), (501, 510, 511, 502), (502, 511, 512, 503), (503, 512, 513, 504), (504, 513, 514, 505), (505, 514, 515, 506), (506, 515, 516, 507), (507, 516, 517, 508), (319, 508, 517, 326), (318, 319, 326, 325), (317, 318, 325, 324), (316, 317, 324, 323), (315, 316, 323, 322), (314, 315, 322, 321), (313, 314, 321, 320), (500, 313, 320, 509), (27, 29, 25), (6, 4, 8), (4, 0, 8), (25, 29, 17)])
me_cube.polygons.foreach_set('material_index', [0, 0, 0, 0, 0, 0, 0, 0, 0, 0, 0, 0, 0, 0, 0, 0, 0, 0, 0, 0, 0, 0, 0, 0, 0, 0, 0, 0, 0, 0, 0, 0, 0, 0, 0, 0, 0, 0, 0, 0, 0, 0, 0, 0, 0, 0, 0, 0, 0, 0, 0, 0, 0, 0, 0, 0, 0, 0, 0, 0, 0, 0, 0, 0, 0, 0, 0, 0, 0, 0, 0, 0, 0, 0, 0, 0, 0, 0, 0, 0, 0, 0, 0, 0, 0, 0, 0, 0, 0, 0, 0, 0, 0, 0, 0, 0, 0, 0, 0, 0, 0, 0, 0, 0, 0, 0, 0, 0, 0, 0, 0, 0, 0, 0, 0, 0, 0, 0, 0, 0, 0, 0, 0, 0, 0, 0, 0, 0, 0, 0, 0, 0, 0, 0, 0, 0, 0, 0, 0, 0, 0, 0, 0, 0, 0, 0, 0, 0, 0, 0, 0, 0, 0, 0, 0, 0, 1, 1, 1, 1, 1, 1, 1, 1, 1, 1, 1, 1, 1, 1, 1, 1, 1, 1, 1, 1, 1, 1, 1, 1, 1, 1, 1, 1, 1, 1, 1, 1, 1, 1, 1, 1, 1, 1, 1, 1, 1, 1, 1, 1, 2, 2, 2, 2, 2, 2, 2, 2, 2, 2, 2, 2, 2, 2, 2, 2, 1, 1, 1, 1, 1, 1, 1, 1, 1, 1, 1, 1, 1, 1, 1, 1, 1, 1, 1, 1, 1, 1, 1, 1, 1, 1, 1, 1, 1, 1, 1, 1, 1, 1, 1, 1, 1, 1, 1, 1, 1, 1, 1, 1, 1, 1, 1, 1, 1, 1, 1, 1, 1, 1, 1, 1, 1, 1, 1, 1, 1, 1, 1, 1, 1, 1, 1, 1, 1, 1, 1, 1, 1, 1, 1, 1, 1, 1, 1, 1, 1, 1, 1, 1, 1, 1, 1, 1, 1, 1, 1, 1, 1, 1, 1, 1, 1, 1, 1, 1, 1, 1, 1, 1, 2, 2, 2, 2, 2, 2, 2, 2, 1, 1, 1, 1, 1, 1, 1, 1, 1, 1, 1, 1, 1, 1, 1, 1, 1, 1, 1, 1, 1, 1, 1, 1, 1, 1, 1, 1, 1, 1, 1, 1, 1, 1, 1, 1, 1, 1, 1, 1, 1, 1, 1, 1, 1, 1, 1, 1, 1, 1, 1, 1, 1, 1, 1, 1, 1, 1, 1, 1, 1, 1, 2, 2, 2, 2, 2, 2, 2, 2, 2, 2, 2, 2, 2, 2, 2, 2, 1, 1, 1, 1, 1, 1, 1, 1, 1, 1, 1, 1, 1, 1, 1, 1, 1, 1, 1, 1, 1, 1, 1, 1, 1, 1, 1, 1, 1, 1, 1, 1, 1, 1, 1, 1, 1, 1, 1, 1, 1, 1, 1, 1, 1, 1, 1, 1, 1, 1, 1, 1, 1, 1, 1, 1, 1, 1, 1, 1, 1, 1, 1, 1, 1, 1, 1, 1, 1, 1, 1, 1, 1, 1, 1, 1, 1, 1, 1, 1, 1, 1, 1, 1, 1, 1, 1, 1, 1, 1, 1, 1, 1, 1, 1, 1, 1, 1, 1, 1, 1, 1, 1, 1, 2, 2, 2, 2, 2, 2, 2, 2, 1, 1, 1, 1, 1, 1, 1, 1, 1, 1, 1, 1, 1, 1, 1, 1, 1, 1, 1, 0, 0, 1, 1, 1, 1, 1, 1, 1, 1, 1, 1, 1, 1, 1, 1, 1, 1, 1, 1, 1, 1, 1, 2, 2, 2, 2, 2, 2, 2, 2, 2, 2, 2, 2, 2, 2, 2, 2, 0, 0, 0, 0])
_uv = me_cube.uv_layers.new(name='UVMap')
_uv.uv.foreach_set('vector', [0.2848, 0.6654, 0.2858, 0.632, 0.3781, 0.632, 0.3786, 0.6654, 0.01414, 0.6068, 0.0214, 0.6364, 0.006142, 0.6389, 0.00043, 0.6063, 0.03055, 0.5157, 0.2736, 0.5225, 0.2699, 0.5824, 0.02261, 0.6063, 0.006882, 0.5077, 0.01746, 0.4778, 0.03041, 0.4817, 0.0203, 0.5102, 0.0203, 0.5102, 0.01509, 0.6016, 0.00043, 0.6063, 0.006882, 0.5077, 0.0203, 0.5102, 0.03055, 0.5157, 0.02261, 0.6063, 0.01509, 0.6016, 0.7205, 0.7089, 0.7205, 0.787, 0.7173, 0.7871, 0.7173, 0.709, 0.7173, 0.709, 0.7173, 0.7871, 0.6902, 0.7893, 0.6902, 0.7112, 0.6902, 0.7112, 0.6902, 0.7893, 0.6842, 0.7893, 0.6842, 0.7112, 0.4603, 0.6584, 0.3842, 0.6579, 0.3851, 0.6474, 0.4661, 0.6482, 0.4661, 0.6482, 0.3851, 0.6474, 0.3851, 0.6408, 0.4662, 0.6408, 0.5141, 0.4508, 0.4987, 0.4685, 0.4884, 0.4655, 0.4884, 0.4594, 0.4632, 0.662, 0.4603, 0.6584, 0.4661, 0.6482, 0.4859, 0.6608, 0.02261, 0.6063, 0.2699, 0.5824, 0.2728, 0.6086, 0.02903, 0.6348, 0.4875, 0.6629, 0.4859, 0.6608, 0.4823, 0.6408, 0.4835, 0.6408, 0.5141, 0.4508, 0.5156, 0.4479, 0.5156, 0.4751, 0.5141, 0.4751, 0.2736, 0.5225, 0.03055, 0.5157, 0.04084, 0.4848, 0.2746, 0.4952, 0.4987, 0.4685, 0.5141, 0.4508, 0.5141, 0.4751, 0.4987, 0.4751, 0.4662, 0.6408, 0.4823, 0.6408, 0.4859, 0.6608, 0.4661, 0.6482, 0.03041, 0.4817, 0.04084, 0.4848, 0.03055, 0.5157, 0.0203, 0.5102, 0.01414, 0.6068, 0.02261, 0.6063, 0.02903, 0.6348, 0.0214, 0.6364, 0.2848, 0.5985, 0.3786, 0.5985, 0.3781, 0.632, 0.2858, 0.632, 0.02679, 0.669, 0.01187, 0.6718, 0.006142, 0.6389, 0.0214, 0.6364, 0.8015, 0.6403, 0.7238, 0.6649, 0.738, 0.4148, 0.8161, 0.4123, 0.02497, 0.4479, 0.03752, 0.4507, 0.03041, 0.4817, 0.01746, 0.4778, 0.8123, 0.6459, 0.8161, 0.6593, 0.727, 0.6885, 0.7283, 0.6723, 0.8123, 0.6459, 0.7283, 0.6723, 0.7238, 0.6649, 0.8015, 0.6403, 0.4772, 0.7314, 0.4804, 0.7316, 0.4804, 0.8097, 0.4772, 0.8095, 0.4804, 0.7316, 0.5075, 0.7338, 0.5075, 0.8118, 0.4804, 0.8097, 0.5075, 0.7338, 0.5136, 0.7338, 0.5136, 0.8118, 0.5075, 0.8118, 0.4603, 0.6233, 0.4661, 0.6335, 0.3851, 0.6343, 0.3842, 0.6238, 0.4661, 0.6335, 0.4662, 0.6408, 0.3851, 0.6408, 0.3851, 0.6343, 0.5141, 0.4994, 0.4884, 0.4907, 0.4884, 0.4846, 0.4987, 0.4816, 0.4632, 0.6196, 0.4859, 0.6209, 0.4661, 0.6335, 0.4603, 0.6233, 0.03389, 0.6631, 0.02903, 0.6348, 0.2728, 0.6086, 0.2756, 0.6349, 0.4875, 0.6188, 0.4835, 0.6408, 0.4823, 0.6408, 0.4859, 0.6209, 0.5141, 0.4994, 0.5141, 0.4751, 0.5156, 0.4751, 0.5156, 0.5022, 0.2756, 0.4679, 0.2746, 0.4952, 0.04084, 0.4848, 0.04679, 0.4571, 0.4987, 0.4816, 0.4987, 0.4751, 0.5141, 0.4751, 0.5141, 0.4994, 0.4662, 0.6408, 0.4661, 0.6335, 0.4859, 0.6209, 0.4823, 0.6408, 0.03041, 0.4817, 0.03752, 0.4507, 0.04679, 0.4571, 0.04084, 0.4848, 0.02679, 0.669, 0.0214, 0.6364, 0.02903, 0.6348, 0.03389, 0.6631, 0.3703, 0.8027, 0.3779, 0.8023, 0.3767, 0.8129, 0.3779, 0.8023, 0.4267, 0.8034, 0.4263, 0.8089, 0.4259, 0.8143, 0.3767, 0.8129, 0.8089, 0.3612, 0.808, 0.3643, 0.8155, 0.3658, 0.8224, 0.3702, 0.827, 0.3767, 0.8286, 0.3844, 0.827, 0.3921, 0.8224, 0.3986, 0.8155, 0.4029, 0.808, 0.4045, 0.8089, 0.4104, 0.8387, 0.4104, 0.8387, 0.3612, 0.6246, 0.0071, 0.6116, 0.005697, 0.6232, 0.00043, 0.8387, 0.3612, 0.8387, 0.4104, 0.8441, 0.4107, 0.8495, 0.4109, 0.8495, 0.3617, 0.3695, 0.7435, 0.3759, 0.7331, 0.3772, 0.7438, 0.3772, 0.7438, 0.3759, 0.7331, 0.4258, 0.7314, 0.4263, 0.7369, 0.4267, 0.7425, 0.7648, 0.3882, 0.796, 0.3798, 0.782, 0.3281, 0.7508, 0.3366, 0.7535, 0.3426, 0.7617, 0.3421, 0.7702, 0.3447, 0.7769, 0.3502, 0.7808, 0.3578, 0.7813, 0.3663, 0.7783, 0.3744, 0.7723, 0.381, 0.7649, 0.3847, 0.6785, 0.008226, 0.6915, 0.007182, 0.6801, 0.001577, 0.796, 0.3798, 0.8071, 0.3762, 0.7932, 0.3246, 0.7876, 0.3264, 0.782, 0.3281, 0.6497, 0.1748, 0.6187, 0.1744, 0.6232, 0.02164, 0.6513, 0.02557, 0.6187, 0.1744, 0.6069, 0.1749, 0.6116, 0.005697, 0.6246, 0.0071, 0.6232, 0.02164, 0.6181, 0.8736, 0.5937, 0.8768, 0.5692, 0.8801, 0.5692, 0.7154, 0.6181, 0.7089, 0.6802, 0.4083, 0.6795, 0.3983, 0.6794, 0.02266, 0.6785, 0.008226, 0.6915, 0.007182, 0.6915, 0.4087, 0.5684, 0.4544, 0.5684, 0.8471, 0.5196, 0.8405, 0.5196, 0.4479, 0.7, 0.005622, 0.7062, 0.008311, 0.7029, 0.3191, 0.6979, 0.3248, 0.7876, 0.3264, 0.7828, 0.3205, 0.7955, 0.01156, 0.8017, 0.009435, 0.7104, 0.00043, 0.7518, 0.002558, 0.7922, 0.00396, 0.7902, 0.008713, 0.7123, 0.005526, 0.7828, 0.3205, 0.7876, 0.3264, 0.6979, 0.3248, 0.7029, 0.3191, 0.7096, 0.3204, 0.776, 0.3217, 0.8017, 0.009435, 0.7955, 0.01156, 0.7902, 0.008713, 0.7922, 0.00396, 0.7104, 0.00043, 0.7123, 0.005526, 0.7062, 0.008311, 0.7, 0.005622, 0.4875, 0.4963, 0.4772, 0.4963, 0.4772, 0.4717, 0.4875, 0.4717, 0.4875, 0.5953, 0.4772, 0.5953, 0.4772, 0.5707, 0.4875, 0.5707, 0.6196, 0.3984, 0.6318, 0.4016, 0.6313, 0.4069, 0.6198, 0.4087, 0.4476, 0.5644, 0.4774, 0.5644, 0.4772, 0.5707, 0.4478, 0.5707, 0.4774, 0.5026, 0.4476, 0.5026, 0.4478, 0.4963, 0.4772, 0.4963, 0.7189, 0.7901, 0.7189, 0.8646, 0.6945, 0.8678, 0.6945, 0.7934, 0.4541, 0.5699, 0.4478, 0.5707, 0.4478, 0.4963, 0.4541, 0.4954, 0.4875, 0.5707, 0.4772, 0.5707, 0.4774, 0.5644, 0.4875, 0.4963, 0.4774, 0.5026, 0.4772, 0.4963, 0.6842, 0.7934, 0.6945, 0.7934, 0.6945, 0.8678, 0.6842, 0.8678, 0.4478, 0.4963, 0.4478, 0.4479, 0.4772, 0.4479, 0.4772, 0.4963, 0.4772, 0.5707, 0.4772, 0.6179, 0.4478, 0.6179, 0.4478, 0.5707, 0.4478, 0.6179, 0.4212, 0.6179, 0.4212, 0.5707, 0.4478, 0.5707, 0.4478, 0.4963, 0.4212, 0.4963, 0.4212, 0.4479, 0.4478, 0.4479, 0.4478, 0.5707, 0.4212, 0.5707, 0.4212, 0.4963, 0.4478, 0.4963, 0.6674, 0.803, 0.6674, 0.8523, 0.6579, 0.851, 0.6579, 0.8018, 0.6777, 0.803, 0.6777, 0.8523, 0.6682, 0.851, 0.6682, 0.8018, 0.657, 0.803, 0.657, 0.8523, 0.6475, 0.851, 0.6475, 0.8018, 0.6192, 0.3882, 0.6196, 0.3984, 0.6075, 0.3986, 0.6075, 0.39, 0.6185, 0.3364, 0.615, 0.3379, 0.605, 0.3377, 0.6067, 0.3358, 0.6185, 0.3468, 0.6152, 0.3454, 0.615, 0.3379, 0.6185, 0.3364, 0.4906, 0.6701, 0.4926, 0.6629, 0.5002, 0.664, 0.5026, 0.671, 0.6187, 0.3676, 0.6189, 0.3778, 0.6073, 0.3776, 0.6074, 0.3693, 0.6067, 0.3358, 0.6107, 0.2499, 0.6218, 0.2496, 0.6185, 0.3364, 0.6051, 0.3466, 0.605, 0.3377, 0.615, 0.3379, 0.6152, 0.3454, 0.6074, 0.3693, 0.6056, 0.3676, 0.6154, 0.3663, 0.6187, 0.3676, 0.6196, 0.3984, 0.6162, 0.4002, 0.6058, 0.4007, 0.6075, 0.3986, 0.6185, 0.3468, 0.6187, 0.3571, 0.6068, 0.357, 0.607, 0.3484, 0.6187, 0.3571, 0.6151, 0.3588, 0.6052, 0.359, 0.6068, 0.357, 0.5153, 0.664, 0.5077, 0.6628, 0.506, 0.62, 0.5151, 0.621, 0.6189, 0.3778, 0.6156, 0.3794, 0.6056, 0.3796, 0.6073, 0.3776, 0.6466, 0.8526, 0.6443, 0.8456, 0.6441, 0.8027, 0.6466, 0.8035, 0.6075, 0.39, 0.6057, 0.3882, 0.6155, 0.3869, 0.6192, 0.3882, 0.4884, 0.6208, 0.4909, 0.62, 0.4926, 0.6629, 0.4906, 0.6701, 0.6073, 0.3776, 0.6056, 0.3796, 0.5818, 0.3446, 0.5798, 0.3374, 0.6187, 0.3676, 0.6154, 0.3663, 0.6151, 0.3588, 0.6187, 0.3571, 0.5692, 0.343, 0.5749, 0.3476, 0.5974, 0.3835, 0.5949, 0.3842, 0.6325, 0.8025, 0.635, 0.8018, 0.6367, 0.8444, 0.6346, 0.8518, 0.607, 0.3484, 0.6051, 0.3466, 0.6152, 0.3454, 0.6185, 0.3468, 0.6083, 0.4114, 0.6063, 0.4098, 0.6162, 0.4077, 0.6198, 0.4087, 0.6162, 0.4077, 0.6063, 0.4098, 0.6058, 0.4007, 0.6162, 0.4002, 0.5026, 0.671, 0.5002, 0.664, 0.5, 0.621, 0.5026, 0.6218, 0.6443, 0.8456, 0.6367, 0.8444, 0.635, 0.8018, 0.6441, 0.8027, 0.6198, 0.4087, 0.6162, 0.4077, 0.6162, 0.4002, 0.6196, 0.3984, 0.6057, 0.3882, 0.6056, 0.3796, 0.6156, 0.3794, 0.6155, 0.3869, 0.5749, 0.3476, 0.5818, 0.3446, 0.6056, 0.3796, 0.5974, 0.3835, 0.6154, 0.3663, 0.6056, 0.3676, 0.6052, 0.359, 0.6151, 0.3588, 0.5798, 0.3374, 0.5818, 0.3446, 0.5749, 0.3476, 0.5692, 0.343, 0.6192, 0.3882, 0.6155, 0.3869, 0.6156, 0.3794, 0.6189, 0.3778, 0.6346, 0.8518, 0.6367, 0.8444, 0.6443, 0.8456, 0.6466, 0.8526, 0.5056, 0.6701, 0.5077, 0.6628, 0.5153, 0.664, 0.5177, 0.671, 0.5035, 0.6208, 0.506, 0.62, 0.5077, 0.6628, 0.5056, 0.6701, 0.5002, 0.664, 0.4926, 0.6629, 0.4909, 0.62, 0.5, 0.621, 0.5177, 0.671, 0.5153, 0.664, 0.5151, 0.621, 0.5177, 0.6218, 0.282, 0.5431, 0.282, 0.5503, 0.2765, 0.5509, 0.2766, 0.5437, 0.6196, 0.3984, 0.6192, 0.3882, 0.6189, 0.3778, 0.6187, 0.3676, 0.6187, 0.3571, 0.6185, 0.3468, 0.6185, 0.3364, 0.6218, 0.2496, 0.6495, 0.2501, 0.6498, 0.3977, 0.6497, 0.1748, 0.6513, 0.02557, 0.6794, 0.02266, 0.6795, 0.3983, 0.6498, 0.3977, 0.6495, 0.2501, 0.2822, 0.4909, 0.2822, 0.5002, 0.2765, 0.5008, 0.2765, 0.4915, 0.6563, 0.4015, 0.6563, 0.4071, 0.6433, 0.407, 0.6434, 0.4015, 0.6498, 0.3981, 0.6795, 0.3983, 0.6681, 0.4016, 0.6563, 0.4015, 0.6802, 0.4083, 0.6688, 0.4071, 0.6681, 0.4016, 0.6795, 0.3983, 0.2822, 0.535, 0.2822, 0.5422, 0.2765, 0.5414, 0.2765, 0.5342, 0.6433, 0.407, 0.6316, 0.4069, 0.6375, 0.3999, 0.6437, 0.3999, 0.2765, 0.5581, 0.2765, 0.5518, 0.2822, 0.5518, 0.2822, 0.5581, 0.2765, 0.5328, 0.2765, 0.5235, 0.282, 0.524, 0.282, 0.5334, 0.6622, 0.4001, 0.668, 0.4072, 0.6563, 0.4071, 0.6561, 0.4, 0.282, 0.5589, 0.282, 0.5652, 0.2765, 0.5652, 0.2765, 0.5589, 0.6563, 0.4015, 0.6681, 0.4016, 0.6622, 0.4087, 0.656, 0.4087, 0.6318, 0.4016, 0.6434, 0.4015, 0.6437, 0.4085, 0.6376, 0.4086, 0.6731, 0.01037, 0.6739, 0.02049, 0.657, 0.02206, 0.6567, 0.01138, 0.6785, 0.008226, 0.6731, 0.01037, 0.6309, 0.009512, 0.6246, 0.0071, 0.6246, 0.0071, 0.6309, 0.009512, 0.6298, 0.01976, 0.6232, 0.02164, 0.6309, 0.009512, 0.6465, 0.01116, 0.6458, 0.02185, 0.6298, 0.01976, 0.6923, 0.3891, 0.7012, 0.3895, 0.7012, 0.401, 0.6923, 0.4015, 0.7109, 0.3891, 0.7109, 0.4015, 0.7021, 0.401, 0.7021, 0.3895, 0.6794, 0.02266, 0.6739, 0.02049, 0.6731, 0.01037, 0.6785, 0.008226, 0.4023, 0.5985, 0.4111, 0.6001, 0.4111, 0.6125, 0.4023, 0.6118, 0.4015, 0.6118, 0.3927, 0.6125, 0.3927, 0.6001, 0.4015, 0.5985, 0.3794, 0.5985, 0.3918, 0.5985, 0.3918, 0.61, 0.3794, 0.61, 0.6516, 0.0008764, 0.6232, 0.00043, 0.6246, 0.0071, 0.6785, 0.008226, 0.6801, 0.001577, 0.6794, 0.02266, 0.6513, 0.02509, 0.657, 0.02206, 0.6739, 0.02049, 0.657, 0.02206, 0.6513, 0.02509, 0.6458, 0.02185, 0.6232, 0.02164, 0.6298, 0.01976, 0.6458, 0.02185, 0.6513, 0.02509, 0.4267, 0.8034, 0.3779, 0.8023, 0.3772, 0.7438, 0.4267, 0.7425, 0.6498, 0.3981, 0.6434, 0.4015, 0.6318, 0.4016, 0.6196, 0.3984, 0.6563, 0.4015, 0.6434, 0.4015, 0.6498, 0.3981, 0.3779, 0.8023, 0.3703, 0.8027, 0.3697, 0.7732, 0.3695, 0.7435, 0.3772, 0.7438, 0.6205, 0.4107, 0.6316, 0.4069, 0.6433, 0.407, 0.6498, 0.4109, 0.679, 0.4111, 0.6498, 0.4109, 0.6563, 0.4071, 0.668, 0.4072, 0.6433, 0.407, 0.6563, 0.4071, 0.6498, 0.4109, 0.4275, 0.738, 0.4764, 0.7314, 0.4764, 0.8178, 0.4275, 0.8243, 0.7, 0.005622, 0.6979, 0.3248, 0.6923, 0.3268, 0.6944, 0.00354, 0.8071, 0.01169, 0.7932, 0.3246, 0.7876, 0.3264, 0.8017, 0.009435, 0.2685, 0.2356, 0.2691, 0.2585, 0.2584, 0.264, 0.2577, 0.2402, 0.2443, 0.3562, 0.2325, 0.3567, 0.2316, 0.2509, 0.2466, 0.2452, 0.2704, 0.1141, 0.2685, 0.2356, 0.2577, 0.2402, 0.259, 0.1164, 0.284, 0.2839, 0.2792, 0.3678, 0.2735, 0.37, 0.2682, 0.3624, 0.2709, 0.2929, 0.2718, 0.2882, 0.2721, 0.2865, 0.2777, 0.3956, 0.2735, 0.37, 0.2792, 0.3678, 0.283, 0.393, 0.2709, 0.2929, 0.2682, 0.3624, 0.2564, 0.3559, 0.2581, 0.2968, 0.2316, 0.2509, 0.2463, 0.194, 0.2466, 0.2452, 0.2316, 0.2509, 0.2312, 0.3032, 0.2201, 0.2871, 0.2208, 0.2567, 0.2314, 0.3293, 0.2325, 0.3567, 0.2233, 0.3578, 0.22, 0.3476, 0.2314, 0.3293, 0.2201, 0.3287, 0.2195, 0.3023, 0.2312, 0.3032, 0.2072, 0.2994, 0.2201, 0.2871, 0.2312, 0.3032, 0.2195, 0.3023, 0.2084, 0.3309, 0.2072, 0.2994, 0.2195, 0.3023, 0.2201, 0.3287, 0.2084, 0.3309, 0.2201, 0.3287, 0.2314, 0.3293, 0.22, 0.3476, 0.1907, 0.365, 0.1998, 0.353, 0.22, 0.3476, 0.2233, 0.3578, 0.1998, 0.353, 0.2039, 0.3326, 0.2084, 0.3309, 0.22, 0.3476, 0.2039, 0.3326, 0.2025, 0.2973, 0.2072, 0.2994, 0.2084, 0.3309, 0.2025, 0.2973, 0.2148, 0.2833, 0.2201, 0.2871, 0.2072, 0.2994, 0.2148, 0.2833, 0.2057, 0.264, 0.2208, 0.2567, 0.2201, 0.2871, 0.1905, 0.2946, 0.1792, 0.2758, 0.2057, 0.264, 0.2148, 0.2833, 0.2148, 0.2833, 0.2025, 0.2973, 0.1905, 0.2946, 0.2039, 0.3326, 0.1998, 0.353, 0.1908, 0.3383, 0.2025, 0.2973, 0.2039, 0.3326, 0.1908, 0.3383, 0.1905, 0.2946, 0.1907, 0.365, 0.1679, 0.3743, 0.1908, 0.3383, 0.1998, 0.353, 0.1908, 0.3383, 0.1679, 0.3743, 0.1792, 0.2758, 0.1905, 0.2946, 0.02991, 0.344, 0.0693, 0.3249, 0.09574, 0.4107, 0.0429, 0.4291, 0.01529, 0.4333, 0.01875, 0.3438, 0.02991, 0.344, 0.0429, 0.4291, 0.01875, 0.3438, 0.01529, 0.4333, 0.008957, 0.4025, 0.01046, 0.3615, 0.2362, 0.1409, 0.2341, 0.1728, 0.22, 0.161, 0.2194, 0.1477, 0.2194, 0.1477, 0.22, 0.161, 0.1906, 0.1634, 0.1842, 0.1505, 0.1842, 0.1505, 0.1906, 0.1634, 0.1796, 0.1684, 0.1706, 0.1471, 0.1706, 0.1471, 0.1796, 0.1684, 0.1744, 0.1795, 0.1641, 0.15, 0.1641, 0.15, 0.1744, 0.1795, 0.1732, 0.2301, 0.162, 0.2406, 0.162, 0.2406, 0.1732, 0.2301, 0.1816, 0.2418, 0.1677, 0.248, 0.1669, 0.2618, 0.1677, 0.248, 0.1816, 0.2418, 0.1963, 0.2446, 0.2704, 0.1141, 0.2746, 0.001405, 0.284, 0.00043, 0.2813, 0.112, 0.8119, 0.3467, 0.8175, 0.3431, 0.8239, 0.3479, 0.8223, 0.3532, 0.259, 0.1164, 0.2649, 0.002419, 0.2746, 0.001405, 0.2704, 0.1141, 0.2496, 0.1183, 0.256, 0.003345, 0.2649, 0.002419, 0.259, 0.1164, 0.8434, 0.3529, 0.8421, 0.358, 0.8318, 0.3556, 0.8332, 0.3504, 0.8532, 0.3553, 0.852, 0.3603, 0.8421, 0.358, 0.8434, 0.3529, 0.8223, 0.3532, 0.8239, 0.3479, 0.8332, 0.3504, 0.8318, 0.3556, 0.2496, 0.1183, 0.2379, 0.1168, 0.2449, 0.004265, 0.256, 0.003345, 0.8119, 0.3467, 0.808, 0.3163, 0.8143, 0.3164, 0.8175, 0.3431, 0.1156, 0.7016, 0.0009295, 0.7016, 0.00043, 0.6726, 0.1159, 0.6749, 0.828, 0.5352, 0.8307, 0.5276, 0.829, 0.9896, 0.8272, 0.9836, 0.8201, 0.5497, 0.8212, 0.9805, 0.8226, 0.9805, 0.8215, 0.5458, 0.8258, 0.5417, 0.828, 0.5352, 0.8272, 0.9836, 0.825, 0.9805, 0.8199, 0.5517, 0.8209, 0.9816, 0.8212, 0.9805, 0.8201, 0.5497, 0.8236, 0.5471, 0.8258, 0.5417, 0.825, 0.9805, 0.8227, 0.9793, 0.8445, 0.4182, 0.8455, 0.9392, 0.8408, 0.941, 0.8391, 0.4129, 0.8209, 0.5511, 0.8236, 0.5471, 0.8227, 0.9793, 0.8203, 0.9795, 0.8447, 0.4228, 0.845, 0.9403, 0.8455, 0.9392, 0.8445, 0.4182, 0.817, 0.553, 0.8209, 0.5511, 0.8203, 0.9795, 0.817, 0.9816, 0.8505, 0.4169, 0.8598, 0.4123, 0.8598, 0.9393, 0.8492, 0.9373, 0.851, 0.4136, 0.8505, 0.4169, 0.8492, 0.9373, 0.8451, 0.9387, 0.8265, 0.5266, 0.827, 0.9878, 0.8284, 0.99, 0.8284, 0.5186, 0.8249, 0.5339, 0.8257, 0.9842, 0.827, 0.9878, 0.8265, 0.5266, 0.8231, 0.5404, 0.8242, 0.9817, 0.8257, 0.9842, 0.8249, 0.5339, 0.8307, 0.5276, 0.8325, 0.5197, 0.8263, 0.9996, 0.829, 0.9896, 0.8215, 0.5458, 0.8226, 0.9805, 0.8242, 0.9817, 0.8231, 0.5404, 0.8882, 0.2683, 0.8825, 0.2683, 0.8824, 0.1534, 0.8898, 0.1534, 0.2825, 0.4479, 0.2825, 0.4685, 0.2765, 0.4685, 0.2765, 0.4479, 0.8898, 0.1534, 0.8824, 0.1534, 0.8838, 0.001212, 0.8898, 0.001212, 0.8898, 0.03108, 0.7412, 0.7379, 0.7905, 0.6894, 0.7941, 0.6931, 0.7445, 0.7415, 0.854, 0.3168, 0.8532, 0.3553, 0.8434, 0.3529, 0.8485, 0.3294, 0.8434, 0.3529, 0.8332, 0.3504, 0.8356, 0.3349, 0.8485, 0.3294, 0.8239, 0.3479, 0.8228, 0.3291, 0.8356, 0.3349, 0.8332, 0.3504, 0.8175, 0.3164, 0.8228, 0.3291, 0.8239, 0.3479, 0.8175, 0.3431, 0.8143, 0.3164, 0.8489, 0.2723, 0.8489, 0.2683, 0.8825, 0.2683, 0.8855, 0.2724, 0.8882, 0.2683, 0.8855, 0.2724, 0.8825, 0.2683, 0.7278, 0.7604, 0.7222, 0.7528, 0.7412, 0.7379, 0.7445, 0.7415, 0.7239, 0.8088, 0.7222, 0.7528, 0.7278, 0.7604, 0.7279, 0.8088, 0.8824, 0.1534, 0.8825, 0.2683, 0.8489, 0.2683, 0.8489, 0.1546, 0.8489, 0.00043, 0.8838, 0.001208, 0.8824, 0.1534, 0.8489, 0.1546, 0.8643, 0.6747, 0.8642, 0.5253, 0.8669, 0.525, 0.8669, 0.6744, 0.7445, 0.7415, 0.7941, 0.6931, 0.7957, 0.6943, 0.7463, 0.7428, 0.8642, 0.5253, 0.8643, 0.4126, 0.8667, 0.4123, 0.8669, 0.525, 0.282, 0.5017, 0.282, 0.5223, 0.2796, 0.5226, 0.2796, 0.502, 0.7278, 0.7604, 0.7445, 0.7415, 0.7463, 0.7428, 0.7315, 0.7602, 0.1938, 0.6771, 0.1938, 0.7016, 0.1588, 0.7016, 0.159, 0.677, 0.159, 0.677, 0.1588, 0.7016, 0.1422, 0.7016, 0.1409, 0.6746, 0.2149, 0.6771, 0.2149, 0.7016, 0.2078, 0.7016, 0.2078, 0.6771, 0.2078, 0.6771, 0.2078, 0.7016, 0.1938, 0.7016, 0.1938, 0.6771, 0.1409, 0.6746, 0.1422, 0.7016, 0.1156, 0.7016, 0.1159, 0.6749, 0.4203, 0.4805, 0.3888, 0.5008, 0.3786, 0.4906, 0.4003, 0.4597, 0.2848, 0.5319, 0.3192, 0.458, 0.341, 0.4923, 0.3222, 0.5289, 0.3248, 0.5936, 0.3419, 0.5613, 0.3699, 0.5621, 0.3821, 0.5976, 0.4203, 0.5691, 0.3893, 0.5464, 0.3888, 0.5008, 0.4203, 0.4805, 0.3725, 0.4479, 0.3651, 0.4857, 0.3468, 0.4889, 0.3315, 0.452, 0.2967, 0.571, 0.3271, 0.5493, 0.3419, 0.5613, 0.3248, 0.5936, 0.4032, 0.5863, 0.3808, 0.556, 0.3893, 0.5464, 0.4203, 0.5691, 0.4003, 0.4597, 0.3786, 0.4906, 0.3651, 0.4857, 0.3725, 0.4479, 0.2967, 0.571, 0.2848, 0.5319, 0.3222, 0.5289, 0.3271, 0.5493, 0.3821, 0.5976, 0.3699, 0.5621, 0.3808, 0.556, 0.4032, 0.5863, 0.4788, 0.6726, 0.5095, 0.6726, 0.5095, 0.7016, 0.4788, 0.7016, 0.3276, 0.6726, 0.3276, 0.7016, 0.315, 0.7016, 0.315, 0.6771, 0.1669, 0.2618, 0.1792, 0.2758, 0.0693, 0.3249, 0.06971, 0.3044, 0.1679, 0.3743, 0.09574, 0.4107, 0.0693, 0.3249, 0.1792, 0.2758, 0.4311, 0.6726, 0.4619, 0.6726, 0.4619, 0.7016, 0.4311, 0.7016, 0.4619, 0.6726, 0.4788, 0.6726, 0.4788, 0.7016, 0.4619, 0.7016, 0.315, 0.6771, 0.315, 0.7016, 0.3058, 0.7016, 0.3058, 0.6771, 0.2904, 0.7435, 0.2904, 0.7724, 0.2795, 0.7724, 0.2795, 0.7454, 0.09847, 0.7434, 0.09847, 0.7724, 0.03232, 0.7724, 0.03232, 0.7434, 0.2526, 0.7485, 0.2526, 0.7724, 0.2445, 0.7724, 0.2445, 0.7434, 0.03232, 0.7434, 0.03232, 0.7724, 0.01776, 0.7724, 0.01776, 0.7434, 0.2363, 0.7434, 0.2363, 0.7724, 0.2046, 0.7724, 0.2046, 0.7434, 0.2795, 0.7454, 0.2795, 0.7724, 0.2526, 0.7724, 0.2526, 0.7485, 0.00043, 0.7434, 0.01776, 0.7434, 0.01776, 0.7724, 0.00043, 0.7724, 0.1838, 0.7724, 0.1838, 0.7434, 0.2046, 0.7434, 0.2046, 0.7724, 0.2445, 0.7434, 0.2445, 0.7724, 0.2363, 0.7724, 0.2363, 0.7434, 0.3058, 0.6771, 0.3058, 0.7016, 0.2149, 0.7016, 0.2149, 0.6771, 0.2954, 0.7326, 0.3017, 0.7314, 0.3017, 0.7724, 0.2904, 0.7724, 0.2904, 0.7435, 0.2777, 0.3956, 0.2671, 0.3989, 0.2682, 0.3624, 0.2735, 0.37, 0.2574, 0.3955, 0.2564, 0.3559, 0.2682, 0.3624, 0.2671, 0.3989, 0.2443, 0.3562, 0.2564, 0.3559, 0.2574, 0.3955, 0.2411, 0.377, 0.2325, 0.3567, 0.2443, 0.3562, 0.2411, 0.377, 0.2331, 0.3725, 0.2233, 0.3578, 0.2325, 0.3567, 0.2331, 0.3725, 0.2251, 0.3716, 0.1907, 0.365, 0.2233, 0.3578, 0.2251, 0.3716, 0.193, 0.3787, 0.0429, 0.4291, 0.09574, 0.4107, 0.09566, 0.4278, 0.03039, 0.447, 0.01529, 0.4333, 0.0429, 0.4291, 0.03039, 0.447, 0.01445, 0.4451, 0.09847, 0.7434, 0.1838, 0.7434, 0.1838, 0.7724, 0.09847, 0.7724, 0.1679, 0.3743, 0.1907, 0.365, 0.193, 0.3787, 0.1732, 0.3871, 0.09574, 0.4107, 0.1679, 0.3743, 0.1732, 0.3871, 0.09566, 0.4278, 0.01046, 0.3615, 0.002226, 0.3433, 0.02371, 0.3206, 0.01875, 0.3438, 0.008957, 0.4025, 0.00043, 0.4331, 0.002226, 0.3433, 0.01046, 0.3615, 0.01529, 0.4333, 0.01445, 0.4451, 0.00043, 0.4331, 0.008957, 0.4025, 0.01875, 0.3438, 0.02371, 0.3206, 0.04074, 0.3172, 0.02991, 0.344, 0.02991, 0.344, 0.04074, 0.3172, 0.06971, 0.3044, 0.0693, 0.3249, 0.2673, 0.2668, 0.266, 0.2659, 0.2699, 0.2626, 0.2703, 0.2648, 0.3276, 0.7016, 0.3276, 0.6726, 0.4311, 0.6726, 0.4311, 0.7016, 0.2057, 0.264, 0.1792, 0.2758, 0.1669, 0.2618, 0.1963, 0.2446, 0.341, 0.4923, 0.3192, 0.458, 0.3315, 0.452, 0.3468, 0.4889, 0.2057, 0.264, 0.1963, 0.2446, 0.2143, 0.2382, 0.2208, 0.2567, 0.2208, 0.2567, 0.2143, 0.2382, 0.2189, 0.2332, 0.2316, 0.2509, 0.2316, 0.2509, 0.2189, 0.2332, 0.2308, 0.1926, 0.2463, 0.194, 0.2463, 0.194, 0.2308, 0.1926, 0.2341, 0.1728, 0.2475, 0.1725, 0.2341, 0.1728, 0.2362, 0.1409, 0.2489, 0.1417, 0.2475, 0.1725, 0.2496, 0.1183, 0.2489, 0.1417, 0.2362, 0.1409, 0.2379, 0.1168, 0.2673, 0.2668, 0.2677, 0.2864, 0.2659, 0.2887, 0.266, 0.2659, 0.2677, 0.2864, 0.2721, 0.2865, 0.2718, 0.2882, 0.2659, 0.2887, 0.2699, 0.2626, 0.268, 0.2627, 0.2677, 0.2604, 0.2691, 0.2585, 0.2581, 0.2968, 0.2584, 0.264, 0.2605, 0.2641, 0.2604, 0.2949, 0.2659, 0.2887, 0.2647, 0.2902, 0.2646, 0.265, 0.266, 0.2659, 0.2709, 0.2929, 0.2581, 0.2968, 0.2604, 0.2949, 0.2684, 0.2923, 0.2691, 0.2585, 0.2677, 0.2604, 0.2605, 0.2641, 0.2584, 0.264, 0.266, 0.2659, 0.2646, 0.265, 0.268, 0.2627, 0.2699, 0.2626, 0.2659, 0.2887, 0.2718, 0.2882, 0.269, 0.29, 0.2647, 0.2902, 0.2718, 0.2882, 0.2709, 0.2929, 0.2684, 0.2923, 0.269, 0.29, 0.2684, 0.2923, 0.2604, 0.2949, 0.2605, 0.2641, 0.2677, 0.2604, 0.268, 0.2627, 0.2646, 0.265, 0.2647, 0.2902, 0.269, 0.29, 0.2721, 0.2865, 0.2677, 0.2864, 0.2695, 0.2848, 0.2724, 0.2845, 0.284, 0.2839, 0.2721, 0.2865, 0.2724, 0.2845, 0.2839, 0.2821, 0.2673, 0.2668, 0.2688, 0.2676, 0.2695, 0.2848, 0.2677, 0.2864, 0.2703, 0.2648, 0.2715, 0.2662, 0.2688, 0.2676, 0.2673, 0.2668, 0.2806, 0.2596, 0.2817, 0.261, 0.2715, 0.2662, 0.2703, 0.2648, 0.5183, 0.4479, 0.5183, 0.4685, 0.5164, 0.4685, 0.5164, 0.4479, 0.2688, 0.2676, 0.2715, 0.2662, 0.2724, 0.2845, 0.2695, 0.2848, 0.2724, 0.2845, 0.2715, 0.2662, 0.2817, 0.261, 0.2839, 0.2821, 0.4896, 0.8335, 0.4915, 0.8179, 0.4921, 0.8183, 0.4902, 0.8331, 0.4902, 0.8331, 0.4921, 0.8183, 0.4972, 0.8152, 0.4963, 0.8368, 0.4896, 0.8335, 0.4902, 0.8331, 0.4963, 0.8368, 0.4913, 0.8351, 0.4921, 0.8183, 0.4915, 0.8179, 0.4931, 0.8166, 0.4972, 0.8152, 0.4931, 0.8166, 0.4996, 0.8127, 0.5011, 0.8152, 0.4972, 0.8152, 0.4992, 0.8399, 0.4913, 0.8351, 0.4963, 0.8368, 0.5011, 0.8369, 0.7279, 0.8088, 0.7278, 0.7604, 0.7315, 0.7602, 0.73, 0.8088, 0.8284, 0.5186, 0.8325, 0.5197, 0.8307, 0.5276, 0.8265, 0.5266, 0.8265, 0.5266, 0.8307, 0.5276, 0.828, 0.5352, 0.8249, 0.5339, 0.8249, 0.5339, 0.828, 0.5352, 0.8258, 0.5417, 0.8231, 0.5404, 0.8231, 0.5404, 0.8258, 0.5417, 0.8236, 0.5471, 0.8215, 0.5458, 0.8215, 0.5458, 0.8236, 0.5471, 0.8209, 0.5511, 0.8201, 0.5497, 0.8201, 0.5497, 0.8209, 0.5511, 0.817, 0.553, 0.8199, 0.5517, 0.8391, 0.4129, 0.8598, 0.4123, 0.8505, 0.4169, 0.8445, 0.4182, 0.8445, 0.4182, 0.8505, 0.4169, 0.851, 0.4136, 0.8447, 0.4228, 0.8228, 0.3291, 0.8253, 0.327, 0.836, 0.3317, 0.8356, 0.3349, 0.8175, 0.3164, 0.8207, 0.3164, 0.8253, 0.327, 0.8228, 0.3291, 0.8356, 0.3349, 0.836, 0.3317, 0.8465, 0.327, 0.8485, 0.3294, 0.8485, 0.3294, 0.8465, 0.327, 0.8508, 0.3168, 0.854, 0.3168, 0.8465, 0.327, 0.8429, 0.3232, 0.8454, 0.3167, 0.8508, 0.3168, 0.8253, 0.327, 0.8296, 0.3233, 0.8362, 0.3262, 0.836, 0.3317, 0.836, 0.3317, 0.8362, 0.3262, 0.8429, 0.3232, 0.8465, 0.327, 0.8207, 0.3164, 0.8265, 0.3165, 0.8296, 0.3233, 0.8253, 0.327, 0.8429, 0.3232, 0.8399, 0.3209, 0.8416, 0.3167, 0.8454, 0.3167, 0.8296, 0.3233, 0.8318, 0.3207, 0.8357, 0.3226, 0.8362, 0.3262, 0.8362, 0.3262, 0.8357, 0.3226, 0.8399, 0.3209, 0.8429, 0.3232, 0.8265, 0.3165, 0.8302, 0.3165, 0.8318, 0.3207, 0.8296, 0.3233, 0.8357, 0.3226, 0.8318, 0.3207, 0.8302, 0.3165, 0.8416, 0.3167, 0.8399, 0.3209, 0.2691, 0.2585, 0.2685, 0.2356, 0.2793, 0.2312, 0.2806, 0.2596, 0.2703, 0.2648, 0.2699, 0.2626, 0.2704, 0.1141, 0.2813, 0.112, 0.2793, 0.2312, 0.2685, 0.2356, 0.259, 0.1164, 0.2577, 0.2402, 0.2466, 0.2452, 0.2463, 0.194, 0.2475, 0.1725, 0.2489, 0.1417, 0.2496, 0.1183, 0.5884, 0.708, 0.5986, 0.6907, 0.6444, 0.6497, 0.5692, 0.635, 0.6202, 0.5796, 0.623, 0.6033, 0.5882, 0.5207, 0.6395, 0.4575, 0.5884, 0.708, 0.5692, 0.635, 0.5882, 0.5207, 0.623, 0.6033, 0.5529, 0.2118, 0.5421, 0.2073, 0.5428, 0.1835, 0.5535, 0.189, 0.5287, 0.09131, 0.531, 0.2023, 0.516, 0.1966, 0.5169, 0.09076, 0.5548, 0.3333, 0.5434, 0.3311, 0.5421, 0.2073, 0.5529, 0.2118, 0.5684, 0.1635, 0.5566, 0.1609, 0.5562, 0.1593, 0.5553, 0.1545, 0.5526, 0.08509, 0.558, 0.0775, 0.5637, 0.07965, 0.5621, 0.05189, 0.5674, 0.05452, 0.5637, 0.07965, 0.558, 0.0775, 0.516, 0.1966, 0.531, 0.2023, 0.5307, 0.2535, 0.516, 0.1966, 0.5052, 0.1908, 0.5045, 0.1604, 0.5156, 0.1443, 0.5158, 0.1182, 0.5044, 0.09985, 0.5077, 0.08971, 0.5169, 0.09076, 0.5158, 0.1182, 0.5156, 0.1443, 0.5039, 0.1452, 0.5045, 0.1187, 0.4917, 0.1481, 0.5039, 0.1452, 0.5156, 0.1443, 0.5045, 0.1604, 0.4928, 0.1166, 0.5045, 0.1187, 0.5039, 0.1452, 0.4917, 0.1481, 0.4928, 0.1166, 0.5044, 0.09985, 0.5158, 0.1182, 0.5045, 0.1187, 0.4751, 0.08252, 0.5077, 0.08971, 0.5044, 0.09985, 0.4843, 0.0945, 0.4843, 0.0945, 0.5044, 0.09985, 0.4928, 0.1166, 0.4883, 0.1149, 0.4883, 0.1149, 0.4928, 0.1166, 0.4917, 0.1481, 0.4869, 0.1502, 0.4869, 0.1502, 0.4917, 0.1481, 0.5045, 0.1604, 0.4992, 0.1642, 0.4992, 0.1642, 0.5045, 0.1604, 0.5052, 0.1908, 0.4901, 0.1835, 0.4749, 0.1529, 0.4992, 0.1642, 0.4901, 0.1835, 0.4636, 0.1717, 0.4992, 0.1642, 0.4749, 0.1529, 0.4869, 0.1502, 0.4883, 0.1149, 0.4752, 0.1092, 0.4843, 0.0945, 0.4869, 0.1502, 0.4749, 0.1529, 0.4752, 0.1092, 0.4883, 0.1149, 0.4751, 0.08252, 0.4843, 0.0945, 0.4752, 0.1092, 0.4523, 0.07316, 0.4752, 0.1092, 0.4749, 0.1529, 0.4636, 0.1717, 0.4523, 0.07316, 0.3143, 0.1035, 0.3273, 0.01836, 0.3801, 0.03677, 0.3537, 0.1226, 0.2997, 0.01421, 0.3273, 0.01836, 0.3143, 0.1035, 0.3032, 0.1037, 0.3032, 0.1037, 0.2949, 0.08602, 0.2934, 0.045, 0.2997, 0.01421, 0.5206, 0.3065, 0.5038, 0.2997, 0.5044, 0.2864, 0.5185, 0.2747, 0.5038, 0.2997, 0.4687, 0.297, 0.475, 0.2841, 0.5044, 0.2864, 0.4687, 0.297, 0.455, 0.3004, 0.464, 0.279, 0.475, 0.2841, 0.455, 0.3004, 0.4485, 0.2975, 0.4588, 0.268, 0.464, 0.279, 0.4485, 0.2975, 0.4464, 0.2069, 0.4576, 0.2173, 0.4588, 0.268, 0.4464, 0.2069, 0.4521, 0.1995, 0.4661, 0.2057, 0.4576, 0.2173, 0.4513, 0.1857, 0.4807, 0.2029, 0.4661, 0.2057, 0.4521, 0.1995, 0.5548, 0.3333, 0.5657, 0.3355, 0.5684, 0.447, 0.559, 0.4461, 0.8125, 0.286, 0.8231, 0.2797, 0.8245, 0.2851, 0.818, 0.2897, 0.5434, 0.3311, 0.5548, 0.3333, 0.559, 0.4461, 0.5493, 0.4451, 0.534, 0.3291, 0.5434, 0.3311, 0.5493, 0.4451, 0.5404, 0.4441, 0.8442, 0.2805, 0.8339, 0.2828, 0.8326, 0.2776, 0.843, 0.2753, 0.854, 0.2782, 0.8442, 0.2805, 0.843, 0.2753, 0.8529, 0.2732, 0.8231, 0.2797, 0.8326, 0.2776, 0.8339, 0.2828, 0.8245, 0.2851, 0.534, 0.3291, 0.5404, 0.4441, 0.5293, 0.4432, 0.5224, 0.3307, 0.8125, 0.286, 0.818, 0.2897, 0.8143, 0.3164, 0.808, 0.3163, 0.1156, 0.7016, 0.1159, 0.7283, 0.00043, 0.7306, 0.0009295, 0.7016, 0.837, 0.5025, 0.8278, 0.9705, 0.825, 0.9829, 0.8343, 0.5115, 0.8389, 0.4673, 0.8366, 0.4799, 0.8368, 0.9558, 0.8391, 0.9502, 0.8397, 0.4925, 0.8308, 0.9613, 0.8278, 0.9705, 0.837, 0.5025, 0.8412, 0.4532, 0.8389, 0.4673, 0.8391, 0.9502, 0.8413, 0.9458, 0.8426, 0.4814, 0.8337, 0.9542, 0.8308, 0.9613, 0.8397, 0.4925, 0.8431, 0.4376, 0.8412, 0.4532, 0.8413, 0.9458, 0.8433, 0.9426, 0.8454, 0.4689, 0.8365, 0.9487, 0.8337, 0.9542, 0.8426, 0.4814, 0.8447, 0.4228, 0.8431, 0.4376, 0.8433, 0.9426, 0.845, 0.9403, 0.8484, 0.4542, 0.8394, 0.9443, 0.8365, 0.9487, 0.8454, 0.4689, 0.8516, 0.4361, 0.8425, 0.9411, 0.8394, 0.9443, 0.8484, 0.4542, 0.851, 0.4136, 0.8451, 0.9387, 0.8425, 0.9411, 0.8516, 0.4361, 0.8303, 0.5101, 0.8284, 0.5186, 0.8284, 0.99, 0.8303, 0.9813, 0.8322, 0.5011, 0.8303, 0.5101, 0.8303, 0.9813, 0.8323, 0.9714, 0.8344, 0.4911, 0.8322, 0.5011, 0.8323, 0.9714, 0.8345, 0.9628, 0.8343, 0.5115, 0.825, 0.9829, 0.8263, 0.9996, 0.8325, 0.5197, 0.8366, 0.4799, 0.8344, 0.4911, 0.8345, 0.9628, 0.8368, 0.9558, 0.8096, 0.2683, 0.808, 0.1534, 0.8155, 0.1534, 0.8153, 0.2683, 0.2765, 0.4694, 0.2825, 0.4694, 0.2825, 0.49, 0.2765, 0.49, 0.808, 0.1534, 0.808, 0.03108, 0.808, 0.001209, 0.814, 0.001209, 0.8155, 0.1534, 0.7412, 0.8798, 0.7445, 0.8761, 0.7941, 0.9246, 0.7905, 0.9283, 0.854, 0.3168, 0.8487, 0.3041, 0.8442, 0.2805, 0.854, 0.2782, 0.8442, 0.2805, 0.8487, 0.3041, 0.8359, 0.2983, 0.8339, 0.2828, 0.8245, 0.2851, 0.8339, 0.2828, 0.8359, 0.2983, 0.823, 0.3038, 0.8175, 0.3164, 0.8143, 0.3164, 0.818, 0.2897, 0.8245, 0.2851, 0.823, 0.3038, 0.8489, 0.2723, 0.8123, 0.2724, 0.8153, 0.2683, 0.8489, 0.2683, 0.8096, 0.2683, 0.8153, 0.2683, 0.8123, 0.2724, 0.7278, 0.8572, 0.7445, 0.8761, 0.7412, 0.8798, 0.7222, 0.8649, 0.7239, 0.8088, 0.7279, 0.8088, 0.7278, 0.8572, 0.7222, 0.8649, 0.8155, 0.1534, 0.8489, 0.1546, 0.8489, 0.2683, 0.8153, 0.2683, 0.8489, 0.00043, 0.8489, 0.1546, 0.8155, 0.1534, 0.814, 0.001208, 0.8607, 0.4123, 0.8633, 0.4126, 0.8633, 0.5619, 0.8607, 0.5616, 0.7445, 0.8761, 0.7463, 0.8749, 0.7957, 0.9234, 0.7941, 0.9246, 0.8607, 0.5616, 0.8633, 0.5619, 0.8631, 0.6747, 0.8608, 0.6744, 0.2765, 0.5017, 0.2788, 0.502, 0.2788, 0.5226, 0.2765, 0.5223, 0.7278, 0.8572, 0.7315, 0.8575, 0.7463, 0.8749, 0.7445, 0.8761, 0.1938, 0.7261, 0.159, 0.7262, 0.1588, 0.7016, 0.1938, 0.7016, 0.159, 0.7262, 0.1409, 0.7287, 0.1422, 0.7016, 0.1588, 0.7016, 0.2149, 0.7261, 0.2078, 0.7261, 0.2078, 0.7016, 0.2149, 0.7016, 0.2078, 0.7261, 0.1938, 0.7261, 0.1938, 0.7016, 0.2078, 0.7016, 0.1409, 0.7287, 0.1159, 0.7283, 0.1156, 0.7016, 0.1422, 0.7016, 0.3725, 0.5111, 0.3694, 0.5051, 0.3786, 0.4906, 0.3888, 0.5008, 0.343, 0.529, 0.3222, 0.5289, 0.341, 0.4923, 0.3512, 0.5067, 0.3494, 0.5442, 0.3628, 0.5447, 0.3699, 0.5621, 0.3419, 0.5613, 0.372, 0.5369, 0.3725, 0.5111, 0.3888, 0.5008, 0.3893, 0.5464, 0.3632, 0.503, 0.3545, 0.5045, 0.3468, 0.4889, 0.3651, 0.4857, 0.3448, 0.5383, 0.3494, 0.5442, 0.3419, 0.5613, 0.3271, 0.5493, 0.3683, 0.5425, 0.372, 0.5369, 0.3893, 0.5464, 0.3808, 0.556, 0.3694, 0.5051, 0.3632, 0.503, 0.3651, 0.4857, 0.3786, 0.4906, 0.3448, 0.5383, 0.3271, 0.5493, 0.3222, 0.5289, 0.343, 0.529, 0.3628, 0.5447, 0.3683, 0.5425, 0.3808, 0.556, 0.3699, 0.5621, 0.4788, 0.7306, 0.4788, 0.7016, 0.5095, 0.7016, 0.5095, 0.7306, 0.3276, 0.7306, 0.315, 0.7261, 0.315, 0.7016, 0.3276, 0.7016, 0.4513, 0.1857, 0.3541, 0.1431, 0.3537, 0.1226, 0.4636, 0.1717, 0.4523, 0.07316, 0.4636, 0.1717, 0.3537, 0.1226, 0.3801, 0.03677, 0.4311, 0.7306, 0.4311, 0.7016, 0.4619, 0.7016, 0.4619, 0.7306, 0.4619, 0.7306, 0.4619, 0.7016, 0.4788, 0.7016, 0.4788, 0.7306, 0.315, 0.7261, 0.3058, 0.7261, 0.3058, 0.7016, 0.315, 0.7016, 0.2904, 0.8013, 0.2795, 0.7993, 0.2795, 0.7724, 0.2904, 0.7724, 0.09847, 0.8013, 0.03232, 0.8013, 0.03232, 0.7724, 0.09847, 0.7724, 0.2526, 0.7963, 0.2445, 0.8013, 0.2445, 0.7724, 0.2526, 0.7724, 0.03232, 0.8013, 0.01776, 0.8013, 0.01776, 0.7724, 0.03232, 0.7724, 0.2363, 0.8013, 0.2046, 0.8013, 0.2046, 0.7724, 0.2363, 0.7724, 0.2795, 0.7993, 0.2526, 0.7963, 0.2526, 0.7724, 0.2795, 0.7724, 0.00043, 0.8013, 0.00043, 0.7724, 0.01776, 0.7724, 0.01776, 0.8013, 0.1838, 0.7724, 0.2046, 0.7724, 0.2046, 0.8013, 0.1838, 0.8013, 0.2445, 0.8013, 0.2363, 0.8013, 0.2363, 0.7724, 0.2445, 0.7724, 0.3058, 0.7261, 0.2149, 0.7261, 0.2149, 0.7016, 0.3058, 0.7016, 0.2954, 0.8121, 0.2904, 0.8013, 0.2904, 0.7724, 0.3017, 0.7724, 0.3017, 0.8133, 0.5621, 0.05189, 0.558, 0.0775, 0.5526, 0.08509, 0.5515, 0.04861, 0.5418, 0.05199, 0.5515, 0.04861, 0.5526, 0.08509, 0.5408, 0.09154, 0.5287, 0.09131, 0.5255, 0.07043, 0.5418, 0.05199, 0.5408, 0.09154, 0.5169, 0.09076, 0.5175, 0.07496, 0.5255, 0.07043, 0.5287, 0.09131, 0.5077, 0.08971, 0.5095, 0.0759, 0.5175, 0.07496, 0.5169, 0.09076, 0.4751, 0.08252, 0.4774, 0.0688, 0.5095, 0.0759, 0.5077, 0.08971, 0.3273, 0.01836, 0.3148, 0.00043, 0.3801, 0.01972, 0.3801, 0.03677, 0.2997, 0.01421, 0.2989, 0.002391, 0.3148, 0.00043, 0.3273, 0.01836, 0.09847, 0.8013, 0.09847, 0.7724, 0.1838, 0.7724, 0.1838, 0.8013, 0.4523, 0.07316, 0.4576, 0.06035, 0.4774, 0.0688, 0.4751, 0.08252, 0.3801, 0.03677, 0.3801, 0.01972, 0.4576, 0.06035, 0.4523, 0.07316, 0.2949, 0.08602, 0.3032, 0.1037, 0.3081, 0.1269, 0.2866, 0.1042, 0.2934, 0.045, 0.2949, 0.08602, 0.2866, 0.1042, 0.2848, 0.01433, 0.2997, 0.01421, 0.2934, 0.045, 0.2848, 0.01433, 0.2989, 0.002391, 0.3032, 0.1037, 0.3143, 0.1035, 0.3251, 0.1303, 0.3081, 0.1269, 0.3143, 0.1035, 0.3537, 0.1226, 0.3541, 0.1431, 0.3251, 0.1303, 0.5517, 0.1806, 0.5547, 0.1827, 0.5543, 0.1848, 0.5504, 0.1816, 0.3276, 0.7016, 0.4311, 0.7016, 0.4311, 0.7306, 0.3276, 0.7306, 0.4901, 0.1835, 0.4807, 0.2029, 0.4513, 0.1857, 0.4636, 0.1717, 0.341, 0.4923, 0.3468, 0.4889, 0.3545, 0.5045, 0.3512, 0.5067, 0.4901, 0.1835, 0.5052, 0.1908, 0.4987, 0.2093, 0.4807, 0.2029, 0.5052, 0.1908, 0.516, 0.1966, 0.5033, 0.2143, 0.4987, 0.2093, 0.516, 0.1966, 0.5307, 0.2535, 0.5152, 0.2548, 0.5033, 0.2143, 0.5307, 0.2535, 0.5319, 0.275, 0.5185, 0.2747, 0.5152, 0.2548, 0.5185, 0.2747, 0.5319, 0.275, 0.5333, 0.3058, 0.5206, 0.3065, 0.534, 0.3291, 0.5224, 0.3307, 0.5206, 0.3065, 0.5333, 0.3058, 0.5517, 0.1806, 0.5504, 0.1816, 0.5503, 0.1588, 0.5521, 0.1611, 0.5521, 0.1611, 0.5503, 0.1588, 0.5562, 0.1593, 0.5566, 0.1609, 0.5543, 0.1848, 0.5535, 0.189, 0.5521, 0.1871, 0.5524, 0.1848, 0.5425, 0.1506, 0.5449, 0.1526, 0.5449, 0.1833, 0.5428, 0.1835, 0.5503, 0.1588, 0.5504, 0.1816, 0.549, 0.1825, 0.5491, 0.1572, 0.5553, 0.1545, 0.5528, 0.1552, 0.5449, 0.1526, 0.5425, 0.1506, 0.5535, 0.189, 0.5428, 0.1835, 0.5449, 0.1833, 0.5521, 0.1871, 0.5504, 0.1816, 0.5543, 0.1848, 0.5524, 0.1848, 0.549, 0.1825, 0.5503, 0.1588, 0.5491, 0.1572, 0.5535, 0.1575, 0.5562, 0.1593, 0.5562, 0.1593, 0.5535, 0.1575, 0.5528, 0.1552, 0.5553, 0.1545, 0.5528, 0.1552, 0.5535, 0.1575, 0.5491, 0.1572, 0.549, 0.1825, 0.5524, 0.1848, 0.5521, 0.1871, 0.5449, 0.1833, 0.5449, 0.1526, 0.5566, 0.1609, 0.5568, 0.1629, 0.5539, 0.1626, 0.5521, 0.1611, 0.5684, 0.1635, 0.5683, 0.1654, 0.5568, 0.1629, 0.5566, 0.1609, 0.5517, 0.1806, 0.5521, 0.1611, 0.5539, 0.1626, 0.5532, 0.1799, 0.5547, 0.1827, 0.5517, 0.1806, 0.5532, 0.1799, 0.5559, 0.1813, 0.565, 0.1879, 0.5547, 0.1827, 0.5559, 0.1813, 0.5661, 0.1864, 0.3927, 0.6152, 0.3927, 0.6134, 0.4133, 0.6134, 0.4133, 0.6152, 0.5532, 0.1799, 0.5539, 0.1626, 0.5568, 0.1629, 0.5559, 0.1813, 0.5568, 0.1629, 0.5683, 0.1654, 0.5661, 0.1864, 0.5559, 0.1813, 0.4772, 0.8191, 0.4778, 0.8195, 0.4798, 0.8344, 0.4791, 0.8347, 0.4778, 0.8195, 0.484, 0.8158, 0.4848, 0.8374, 0.4798, 0.8344, 0.4772, 0.8191, 0.479, 0.8176, 0.484, 0.8158, 0.4778, 0.8195, 0.4798, 0.8344, 0.4848, 0.8374, 0.4807, 0.8361, 0.4791, 0.8347, 0.4807, 0.8361, 0.4848, 0.8374, 0.4887, 0.8374, 0.4872, 0.8399, 0.4869, 0.8127, 0.4887, 0.8158, 0.484, 0.8158, 0.479, 0.8176, 0.7279, 0.8088, 0.73, 0.8088, 0.7315, 0.8575, 0.7278, 0.8572, 0.8284, 0.5186, 0.8303, 0.5101, 0.8343, 0.5115, 0.8325, 0.5197, 0.8303, 0.5101, 0.8322, 0.5011, 0.837, 0.5025, 0.8343, 0.5115, 0.8322, 0.5011, 0.8344, 0.4911, 0.8397, 0.4925, 0.837, 0.5025, 0.8344, 0.4911, 0.8366, 0.4799, 0.8426, 0.4814, 0.8397, 0.4925, 0.8366, 0.4799, 0.8389, 0.4673, 0.8454, 0.4689, 0.8426, 0.4814, 0.8389, 0.4673, 0.8412, 0.4532, 0.8484, 0.4542, 0.8454, 0.4689, 0.8412, 0.4532, 0.8431, 0.4376, 0.8516, 0.4361, 0.8484, 0.4542, 0.8431, 0.4376, 0.8447, 0.4228, 0.851, 0.4136, 0.8516, 0.4361, 0.823, 0.3038, 0.8359, 0.2983, 0.8363, 0.3015, 0.8255, 0.306, 0.8175, 0.3164, 0.823, 0.3038, 0.8255, 0.306, 0.8207, 0.3164, 0.8359, 0.2983, 0.8487, 0.3041, 0.8467, 0.3064, 0.8363, 0.3015, 0.8487, 0.3041, 0.854, 0.3168, 0.8508, 0.3168, 0.8467, 0.3064, 0.8467, 0.3064, 0.8508, 0.3168, 0.8454, 0.3167, 0.843, 0.3101, 0.8255, 0.306, 0.8363, 0.3015, 0.8364, 0.307, 0.8297, 0.3098, 0.8363, 0.3015, 0.8467, 0.3064, 0.843, 0.3101, 0.8364, 0.307, 0.8207, 0.3164, 0.8255, 0.306, 0.8297, 0.3098, 0.8265, 0.3165, 0.843, 0.3101, 0.8454, 0.3167, 0.8416, 0.3167, 0.84, 0.3124, 0.8297, 0.3098, 0.8364, 0.307, 0.8359, 0.3106, 0.8319, 0.3124, 0.8364, 0.307, 0.843, 0.3101, 0.84, 0.3124, 0.8359, 0.3106, 0.8265, 0.3165, 0.8297, 0.3098, 0.8319, 0.3124, 0.8302, 0.3165, 0.8359, 0.3106, 0.84, 0.3124, 0.8416, 0.3167, 0.8302, 0.3165, 0.8319, 0.3124, 0.5535, 0.189, 0.5543, 0.1848, 0.5547, 0.1827, 0.565, 0.1879, 0.5637, 0.2163, 0.5529, 0.2118, 0.5548, 0.3333, 0.5529, 0.2118, 0.5637, 0.2163, 0.5657, 0.3355, 0.5434, 0.3311, 0.534, 0.3291, 0.5333, 0.3058, 0.5319, 0.275, 0.5307, 0.2535, 0.531, 0.2023, 0.5421, 0.2073, 0.6239, 0.6676, 0.7214, 0.6176, 0.6444, 0.6497, 0.5986, 0.6907, 0.6202, 0.5796, 0.6395, 0.4575, 0.7214, 0.4123, 0.6197, 0.5614, 0.6239, 0.6676, 0.6197, 0.5614, 0.7214, 0.4123, 0.7214, 0.6176, 0.3687, 0.7314, 0.3687, 0.811, 0.3319, 0.811, 0.3319, 0.7314, 0.3026, 0.815, 0.3026, 0.7354, 0.3319, 0.7314, 0.3319, 0.811, 0.5553, 0.1545, 0.5425, 0.1506, 0.5408, 0.09154, 0.5526, 0.08509, 0.5287, 0.09131, 0.5408, 0.09154, 0.5425, 0.1506, 0.5428, 0.1835, 0.5421, 0.2073, 0.531, 0.2023, 0.2564, 0.3559, 0.2443, 0.3562, 0.2466, 0.2452, 0.2577, 0.2402, 0.2584, 0.264, 0.2581, 0.2968, 0.4884, 0.6068, 0.4956, 0.5785, 0.5093, 0.5862, 0.5133, 0.6191, 0.5093, 0.5862, 0.4956, 0.5785, 0.5054, 0.5617, 0.5133, 0.5615, 0.8093, 0.7842, 0.7966, 0.7842, 0.7966, 0.7762, 0.8093, 0.7762, 0.8093, 0.8328, 0.7966, 0.8328, 0.7966, 0.8036, 0.8093, 0.8036, 0.7966, 0.7144, 0.8093, 0.7144, 0.8093, 0.7475, 0.7966, 0.7475, 0.8093, 0.8036, 0.7966, 0.8036, 0.7966, 0.7842, 0.8093, 0.7842, 0.7966, 0.6894, 0.8093, 0.6894, 0.8093, 0.7144, 0.7966, 0.7144, 0.7966, 0.7475, 0.8093, 0.7475, 0.8093, 0.7754, 0.7966, 0.7754, 0.6706, 0.7149, 0.6706, 0.7427, 0.6428, 0.7246, 0.642, 0.7089, 0.6428, 0.7246, 0.6189, 0.7173, 0.6226, 0.7102, 0.642, 0.7089, 0.4884, 0.5484, 0.4956, 0.5201, 0.5093, 0.5278, 0.5133, 0.5607, 0.5093, 0.5278, 0.4956, 0.5201, 0.5054, 0.5033, 0.5133, 0.5031, 0.6317, 0.8504, 0.6317, 0.8584, 0.6189, 0.8584, 0.6189, 0.8504, 0.6317, 0.8018, 0.6317, 0.8309, 0.6189, 0.8309, 0.6189, 0.8018, 0.6706, 0.7759, 0.6706, 0.7427, 0.6833, 0.7427, 0.6833, 0.7759, 0.6317, 0.8309, 0.6317, 0.8504, 0.6189, 0.8504, 0.6189, 0.8309, 0.6706, 0.8009, 0.6706, 0.7759, 0.6833, 0.7759, 0.6833, 0.8009, 0.6706, 0.7427, 0.6706, 0.7149, 0.6833, 0.7149, 0.6833, 0.7427, 0.8284, 0.99, 0.8263, 0.9996, 0.825, 0.9829, 0.8303, 0.9813, 0.8303, 0.9813, 0.825, 0.9829, 0.8278, 0.9705, 0.8323, 0.9714, 0.8323, 0.9714, 0.8278, 0.9705, 0.8308, 0.9613, 0.8345, 0.9628, 0.8345, 0.9628, 0.8308, 0.9613, 0.8337, 0.9542, 0.8368, 0.9558, 0.8368, 0.9558, 0.8337, 0.9542, 0.8365, 0.9487, 0.8391, 0.9502, 0.8391, 0.9502, 0.8365, 0.9487, 0.8394, 0.9443, 0.8413, 0.9458, 0.8413, 0.9458, 0.8394, 0.9443, 0.8425, 0.9411, 0.8433, 0.9426, 0.8433, 0.9426, 0.8425, 0.9411, 0.8451, 0.9387, 0.845, 0.9403, 0.8455, 0.9392, 0.845, 0.9403, 0.8451, 0.9387, 0.8492, 0.9373, 0.8408, 0.941, 0.8455, 0.9392, 0.8492, 0.9373, 0.8598, 0.9393, 0.8212, 0.9805, 0.8209, 0.9816, 0.817, 0.9816, 0.8203, 0.9795, 0.8226, 0.9805, 0.8212, 0.9805, 0.8203, 0.9795, 0.8227, 0.9793, 0.8242, 0.9817, 0.8226, 0.9805, 0.8227, 0.9793, 0.825, 0.9805, 0.8257, 0.9842, 0.8242, 0.9817, 0.825, 0.9805, 0.8272, 0.9836, 0.827, 0.9878, 0.8257, 0.9842, 0.8272, 0.9836, 0.829, 0.9896, 0.8284, 0.99, 0.827, 0.9878, 0.829, 0.9896, 0.8263, 0.9996, 0.727, 0.6885, 0.7222, 0.6741, 0.7283, 0.6723, 0.00043, 0.6063, 0.01509, 0.6016, 0.01414, 0.6068, 0.01509, 0.6016, 0.02261, 0.6063, 0.01414, 0.6068, 0.7283, 0.6723, 0.7222, 0.6741, 0.7238, 0.6649])
me_cube.materials.append(mat_material)
me_cube.materials.append(mat_body)
me_cube.materials.append(mat_barrel)
me_cube.use_remesh_fix_poles = True
me_cube.use_remesh_preserve_attributes = False
me_cube.use_mirror_vertex_groups = False
me_cube.update()
arm_armature_006 = bpy.data.armatures.new('Armature.006')  # bones are not reproduced

# ---- objects
ob_armature = bpy.data.objects.new('Armature', arm_armature_006)
ob_glock_20 = bpy.data.objects.new('Glock_20', me_cube)

# ---- transforms, parenting, visibility, modifiers, constraints
ob_armature.location = (0.008858, -0.001916, 0.03459)
ob_armature.rotation_euler = (7.646e-09, 0.3296, 4.597e-08)
ob_armature.scale = (0.8446, 0.8446, 0.8446)
ob_armature.lineart.crease_threshold = 0.0
ob_glock_20.parent = ob_armature
ob_glock_20.matrix_parent_inverse = Matrix(((0.1869, 8.591e-09, -0.06394, 0.0005563), (-8.591e-09, 0.1975, 1.429e-09, 0.0003785), (0.06394, 1.429e-09, 0.1869, -0.007032), (-0.0, -0.0, -0.0, 1.0)))
ob_glock_20.location = (-0.05742, 0.01206, 0.7585)
ob_glock_20.rotation_euler = (7.129e-09, 0.3188, 4.435e-08)
ob_glock_20.scale = (1.011, 0.7752, 0.8086)
ob_glock_20.lineart.crease_threshold = 0.0
_vg = ob_glock_20.vertex_groups.new(name='Magazine')
_vg.add([0, 1, 2, 3, 4, 5, 6, 7, 8, 9, 10, 11, 12, 13, 14, 15, 16, 17, 18, 19, 20, 21, 22, 23, 24, 25, 26, 27, 28, 29, 30, 31, 32, 33, 34, 35, 36, 37, 38, 39, 40, 41, 42, 43, 44, 45], 1.0, 'REPLACE')
_vg = ob_glock_20.vertex_groups.new(name='Slider')
_vg.add([46, 47, 48, 49, 50, 51, 52, 53, 54, 55, 56, 57, 58, 59, 60, 61, 62, 63, 64, 65, 66, 67, 68, 69, 70, 71, 72, 73, 74, 75, 76, 77, 78, 79, 80, 81, 82, 83, 84, 85, 86, 87, 88, 89, 90, 91, 92, 93, 94, 95, 96, 97, 98, 99, 100, 101, 102, 103, 104, 105, 106, 107, 108, 109, 110, 111, 112, 113, 114, 115, 116, 117, 118, 119, 120, 121, 122, 123, 124, 125, 126, 127, 128, 129, 130, 131, 132, 133, 134, 135, 136, 137, 138, 139, 140, 141, 142, 143, 144, 145, 146, 147, 148, 149, 150, 151, 152, 153, 154, 155, 156, 157, 158, 159, 160, 161, 162, 163, 164, 165, 166, 167, 168, 169, 170, 171, 172, 173, 174, 175, 176, 177, 178, 179, 180, 181, 182, 183, 184, 185, 186, 187, 188, 189, 190, 191, 192, 193, 194, 195, 196, 197, 198, 199], 1.0, 'REPLACE')
_vg = ob_glock_20.vertex_groups.new(name='Main Body')
_vg.add([200, 201, 202, 203, 204, 205, 206, 207, 208, 209, 210, 211, 212, 213, 214, 215, 216, 217, 218, 219, 220, 221, 222, 223, 224, 225, 226, 227, 228, 229, 230, 231, 232, 233, 234, 235, 236, 237, 238, 239, 240, 241, 242, 243, 244, 245, 246, 247, 248, 249, 250, 251, 252, 253, 254, 255, 256, 257, 258, 259, 260, 261, 262, 263, 264, 265, 266, 267, 268, 269, 270, 271, 272, 273, 274, 275, 276, 277, 278, 279, 280, 281, 282, 283, 284, 285, 286, 287, 288, 289, 290, 291, 292, 293, 294, 295, 296, 297, 298, 299, 300, 301, 302, 303, 304, 305, 306, 307, 308, 309, 310, 311, 312, 313, 314, 315, 316, 317, 318, 319, 320, 321, 322, 323, 324, 325, 326, 327, 328, 329, 330, 331, 332, 333, 334, 335, 336, 337, 338, 339, 340, 341, 342, 343, 344, 345, 346, 347, 348, 349, 350, 351, 352, 353, 354, 355, 356, 357, 358, 359, 360, 361, 362, 363, 364, 365, 366, 367, 368, 369, 370, 371, 372, 373, 374, 375, 376, 377, 378, 379, 380, 381, 382, 383, 384, 385, 386, 387, 388, 389, 390, 391, 392, 393, 394, 395, 396, 397, 398, 399, 400, 401, 402, 403, 404, 405, 406, 407, 408, 409, 410, 411, 412, 413, 414, 415, 416, 417, 418, 419, 420, 421, 422, 423, 424, 425, 426, 427, 428, 429, 430, 431, 432, 433, 434, 435, 436, 437, 438, 439, 440, 441, 442, 443, 444, 445, 446, 447, 448, 449, 450, 451, 452, 453, 454, 455, 456, 457, 458, 459, 460, 461, 462, 463, 464, 465, 466, 467, 468, 469, 470, 471, 472, 473, 474, 475, 476, 477, 478, 479, 480, 481, 482, 483, 484, 485, 486, 487, 488, 489, 490, 491, 492, 493, 494, 495, 496, 497, 498, 499, 500, 501, 502, 503, 504, 505, 506, 507, 508, 509, 510, 511, 512, 513, 514, 515, 516, 517, 518, 519, 520, 521, 522, 523, 524, 525, 526, 527, 528, 529, 530, 531, 532, 533, 534, 535, 536, 537, 538, 539, 540, 541, 542, 543, 544, 545, 546, 547, 548, 549, 550, 551, 552, 553, 554, 555, 556, 557, 558, 559, 560, 561, 562, 563, 564, 565, 566, 567, 568, 569, 570, 571, 572, 573, 574, 575, 576, 577, 578, 579, 580, 581, 582, 583, 584, 585, 586, 587, 588, 589, 590, 591, 592, 593, 594, 595, 596, 597, 598, 599, 600, 601, 602, 603, 604, 605, 606, 607, 608, 609, 610, 611, 612, 613, 614, 615, 616, 617, 618, 619, 620, 621, 622, 623, 624], 1.0, 'REPLACE')
_vg = ob_glock_20.vertex_groups.new(name='Trigger')
_vg.add([625, 626, 627, 628, 629, 630, 631, 632, 633, 634, 635, 636, 637, 638, 639, 640, 641, 642], 1.0, 'REPLACE')
_m = ob_glock_20.modifiers.new('Armature', 'ARMATURE')
_m.object = ob_armature
_m.use_deform_preserve_volume = True

# ---- collection membership
scene.collection.objects.link(ob_armature)
scene.collection.objects.link(ob_glock_20)

# ---- scene / render settings (as saved in the file)
scene.frame_start = 1; scene.frame_end = 250; scene.frame_set(0)
scene.render.engine = 'BLENDER_EEVEE_NEXT'
scene.cycles.use_denoising = False
scene.cycles.samples = 128
scene.cycles.sampling_pattern = 'TABULATED_SOBOL'
scene.cycles.use_adaptive_sampling = False
scene.cycles.use_light_tree = False
scene.view_settings.view_transform = 'Filmic'
bpy.context.view_layer.update()

# ---- added for rendering (the .blend has no active camera and no usable light): camera, sun
cam_auto = bpy.data.cameras.new('AutoCamera')
cam_auto.lens = 50.0
cam_auto.sensor_width = 36.0
cam_auto.clip_end = 1000.0
ob_auto_camera = bpy.data.objects.new('AutoCamera', cam_auto)
scene.collection.objects.link(ob_auto_camera)
ob_auto_camera.location = (2.7159, -3.28846, 2.29039)
ob_auto_camera.rotation_euler = (1.09748, -7.21219e-08, 0.694738)
scene.camera = ob_auto_camera
light_auto_sun = bpy.data.lights.new('AutoSun', 'SUN')
light_auto_sun.energy = 3.0
light_auto_sun.angle = 0.0523599
ob_auto_sun = bpy.data.objects.new('AutoSun', light_auto_sun)
scene.collection.objects.link(ob_auto_sun)
ob_auto_sun.rotation_euler = (0.872665, 0.174533, 0.523599)
bpy.context.view_layer.update()
